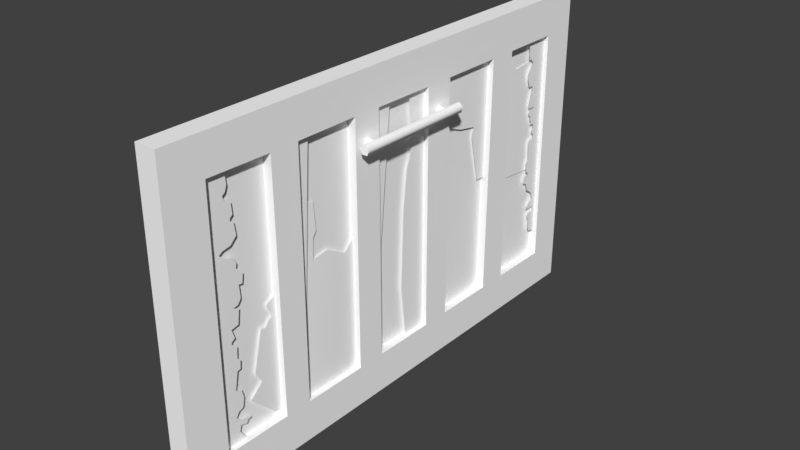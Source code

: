 # Source: rev2.blend  (saved by Blender 2.77.0; exported with 4.5.12 LTS)
import bpy
from mathutils import Matrix  # noqa: F401  (used for matrix-valued properties, if any)

bpy.ops.wm.read_factory_settings(use_empty=True)
scene = bpy.context.scene
scene.name = 'Scene'

# ---- collections
col_collection_2 = bpy.data.collections.new('Collection 2'); scene.collection.children.link(col_collection_2)

# ---- materials (node trees are filled in below, after node groups)
mat_material_000001 = bpy.data.materials.new('Material.000001')
mat_material_000001.alpha_threshold = 0.0
mat_material_000001.use_transparent_shadow = False
mat_material_000001.diffuse_color = (1.0, 1.0, 1.0, 1.0)
mat_material_000001.specular_color = (0.0, 0.0, 0.0)
mat_material_000001.roughness = 0.5
mat_material_000001.specular_intensity = 1.0

# ---- material node trees

# ---- world
world_world = bpy.data.worlds.new('World'); scene.world = world_world
world_world.color = (0.05088, 0.05088, 0.05088)
world_world.use_sun_shadow = False
world_world.sun_shadow_jitter_overblur = 0.0
world_world.cycles.sampling_method = 'MANUAL'

# ---- meshes
me_cube_001 = bpy.data.meshes.new('Cube.001')
me_cube_001.from_pydata([(0.084, 0.4334, 0.8059), (0.084, 0.4334, 1.334), (0.1046, 0.4184, 0.8059), (0.1046, 0.4184, 1.334), (0.09672, 0.3942, 0.8059), (0.09672, 0.3942, 1.334), (0.07129, 0.3942, 0.8059), (0.07129, 0.3942, 1.334), (0.06343, 0.4184, 0.8059), (0.06343, 0.4184, 1.334), (0.07885, 0.4286, 0.8749), (0.07885, 0.4286, 1.27), (0.07885, 0.417, 1.254), (0.07885, 0.3981, 1.261), (0.07885, 0.3981, 1.28), (0.07885, 0.417, 1.287), (0.07885, 0.417, 0.8589), (0.07885, 0.3981, 0.865), (0.07885, 0.3981, 0.8849), (0.07885, 0.417, 0.891), (0.008611, -0.4912, 0.1512), (0.008611, -0.4912, 1.995), (0.008611, 0.5192, 0.1512), (0.008611, 0.5273, 1.995), (0.008611, 0.5205, 1.21), (0.008611, 0.5231, 1.332), (0.008611, 0.5231, 1.605), (0.008611, 0.5231, 1.727), (0.008611, 0.5192, 0.9353), (0.008611, 0.5192, 0.8088), (0.008611, 0.5192, 0.5338), (0.008611, 0.5192, 0.41), (0.008611, -0.4912, 1.719), (0.008611, -0.4912, 1.605), (0.008611, -0.4912, 1.329), (0.008611, -0.4912, 1.207), (0.008611, -0.4912, 0.9353), (0.008611, -0.4912, 0.8115), (0.008611, -0.4912, 0.5473), (0.008611, -0.4912, 0.4181), (0.008611, 0.5192, 0.9353), (0.008611, 0.5192, 0.8088), (0.008611, -0.4912, 0.9353), (0.008611, -0.4912, 0.8115), (0.008611, 0.5205, 1.21), (0.008611, 0.5231, 1.332), (0.008611, 0.5231, 1.605), (0.008611, 0.5231, 1.727), (0.008611, 0.5192, 0.5338), (0.008611, 0.5192, 0.41), (0.008611, -0.4912, 1.719), (0.008611, -0.4912, 1.605), (0.008611, -0.4912, 1.329), (0.008611, -0.4912, 1.207), (0.008611, -0.4912, 0.5473), (0.008611, -0.4912, 0.4181), (0.008611, 0.5192, 0.9353), (0.008611, 0.5192, 0.8088), (0.008611, -0.4912, 0.9353), (0.008611, -0.4912, 0.8115), (0.04396, 0.5192, 0.5338), (0.04396, 0.5192, 0.41), (0.04339, 0.5231, 1.332), (0.04339, 0.5205, 1.21), (0.04396, 0.5231, 1.727), (0.04396, 0.5231, 1.605), (0.04396, -0.4912, 1.719), (0.04396, -0.4912, 1.605), (0.04396, -0.4912, 1.329), (0.04396, -0.4912, 1.207), (0.04396, -0.4912, 0.5473), (0.04396, -0.4912, 0.4181), (0.04396, 0.5192, 0.9353), (0.04396, 0.5192, 0.8088), (0.04396, -0.4912, 0.9353), (0.04396, -0.4912, 0.8115), (0.0234, -0.5226, 1.037), (0.0234, -0.5243, 0.8991), (0.0234, -0.271, 1.065), (0.0234, -0.241, 0.789), (0.0234, 0.05319, 1.053), (0.0234, 0.01995, 0.7785), (0.0234, 0.2218, 1.034), (0.0234, 0.1908, 0.7779), (0.0234, 0.2703, 1.015), (0.0234, 0.2457, 0.7779), (0.0234, 0.385, 1.01), (0.0234, 0.3576, 0.774), (0.0234, 0.3733, 0.7722), (0.0234, 0.4061, 0.7831), (0.0234, 0.5468, 1.028), (0.0234, 0.564, 0.857), (0.04396, -0.4912, 0.1499), (0.04396, -0.6557, 0.00154), (0.04396, 0.5192, 0.1505), (0.04396, 0.6805, -0.001065), (0.04396, -0.4912, 1.994), (0.04396, -0.657, 2.164), (0.04396, 0.5275, 1.994), (0.04396, 0.6787, 2.164), (0.01864, 0.0169, 0.584), (0.01864, 0.01173, 0.4941), (0.01864, 0.2138, 0.6273), (0.01864, 0.2129, 0.4996), (0.01864, 0.2354, 0.6263), (0.01864, 0.2345, 0.4987), (0.01864, 0.2413, 0.6184), (0.01864, 0.2465, 0.5024), (0.01864, 0.257, 0.6178), (0.01864, 0.2714, 0.7002), (0.01864, 0.3082, 0.7991), (0.01864, 0.5412, 0.8274), (0.01864, 0.5412, 0.7031), (0.01864, 0.537, 0.4982), (0.02587, -0.3679, 0.1901), (0.02587, -0.3873, 0.1284), (0.02587, -0.3367, 0.1972), (0.02587, -0.3078, 0.136), (0.02587, -0.3089, 0.1958), (0.02587, -0.2987, 0.204), (0.02587, -0.2791, 0.2067), (0.02587, -0.2764, 0.1728), (0.02587, -0.2533, 0.1681), (0.02587, -0.2316, 0.1328), (0.02587, -0.254, 0.2141), (0.02587, -0.2398, 0.2128), (0.02587, -0.2391, 0.2013), (0.02587, -0.2262, 0.1979), (0.02587, -0.2201, 0.183), (0.02587, -0.212, 0.1769), (0.02587, -0.1803, 0.1866), (0.02587, -0.1591, 0.22), (0.02587, -0.1258, 0.2289), (0.02587, -0.1168, 0.2493), (0.02587, -0.08264, 0.2411), (0.02587, -0.0859, 0.2192), (0.02587, -0.07695, 0.22), (0.02587, -0.068, 0.2338), (0.02587, -0.02245, 0.2362), (0.02587, -0.0135, 0.2232), (0.02587, 0.07109, 0.2289), (0.02587, 0.08085, 0.1964), (0.02587, 0.09549, 0.1964), (0.02587, 0.1036, 0.2078), (0.02587, 0.1191, 0.2094), (0.02587, 0.1272, 0.1988), (0.02587, 0.1419, 0.1996), (0.02587, 0.1451, 0.22), (0.02587, 0.1622, 0.2192), (0.02587, 0.1671, 0.2265), (0.02587, 0.1817, 0.2249), (0.02587, 0.1964, 0.2379), (0.02587, 0.2094, 0.2371), (0.02587, 0.2199, 0.1956), (0.02587, 0.2232, 0.2403), (0.02587, 0.246, 0.2379), (0.02587, 0.2866, 0.2297), (0.02587, 0.2972, 0.2208), (0.02587, 0.3176, 0.2208), (0.02587, 0.3176, 0.2428), (0.02587, 0.3517, 0.255), (0.02587, 0.3802, 0.2566), (0.02587, 0.4217, 0.2257), (0.02587, 0.4363, 0.2395), (0.02587, 0.4371, 0.2533), (0.02587, 0.5339, 0.2566), (0.02587, -0.1601, 0.1352), (0.02587, -0.121, 0.1369), (0.02587, -0.04035, 0.1394), (0.02587, 0.0776, 0.1394), (0.02587, 0.09493, 0.1399), (0.02587, 0.1283, 0.1435), (0.02587, 0.1458, 0.1448), (0.02587, 0.2113, 0.1448), (0.02587, 0.2961, 0.1445), (0.02587, 0.3204, 0.1445), (0.02587, 0.4245, 0.1432), (0.02587, 0.5572, 0.1378), (0.02076, -0.5192, 1.311), (0.02076, -0.5085, 1.379), (0.02076, 0.01274, 1.374), (0.02076, 0.09084, 1.304), (0.02076, 0.06335, 1.464), (0.02076, -0.517, 1.471), (0.01495, 0.04929, 1.529), (0.02076, -0.5296, 1.551), (0.01585, 0.1322, 1.527), (0.01585, 0.1547, 1.511), (0.01585, 0.2686, 1.521), (0.01167, 0.2911, 1.587), (0.01352, -0.4973, 1.647), (0.02076, -0.4551, 1.761), (0.02076, 0.008528, 1.708), (0.02065, -0.0224, 1.766), (0.02076, -0.07511, 1.742), (0.02076, -0.08621, 1.761), (0.02076, -0.1062, 1.772), (0.02076, -0.09872, 1.795), (0.02076, -0.2614, 1.834), (0.02076, -0.3068, 1.805), (0.02076, -0.357, 1.861), (0.02042, -0.357, 1.861), (0.02237, -0.4938, 1.89), (0.02237, -0.45, 1.921), (0.02237, -0.4973, 2.012), (0.02237, -0.4264, 1.914), (0.02237, -0.4345, 1.888), (0.02237, -0.4231, 1.883), (0.02237, -0.4191, 1.868), (0.02237, -0.4142, 1.869), (0.02237, -0.4044, 1.915), (0.02237, -0.387, 1.931), (0.02237, -0.3687, 1.919), (0.02237, -0.3606, 1.899), (0.02237, -0.3239, 1.892), (0.02237, -0.2882, 1.901), (0.02237, -0.2808, 1.925), (0.02237, -0.2084, 1.912), (0.02237, -0.2052, 1.898), (0.02237, -0.1718, 1.895), (0.02237, -0.1596, 1.908), (0.02237, -0.1149, 1.905), (0.02237, -0.097, 1.927), (0.02237, -0.08724, 1.926), (0.02237, -0.07829, 1.911), (0.02237, -0.04169, 1.923), (0.02237, -0.03518, 1.892), (0.02237, 0.02257, 1.885), (0.02237, 0.03315, 1.908), (0.02237, 0.03721, 1.887), (0.02237, 0.05592, 1.874), (0.02237, 0.1088, 1.878), (0.02237, 0.1055, 1.863), (0.02237, 0.1438, 1.857), (0.02237, 0.1714, 1.885), (0.02237, 0.1885, 1.881), (0.02237, 0.217, 1.896), (0.02237, 0.2186, 1.917), (0.02237, 0.2422, 1.95), (0.02237, 0.2528, 1.934), (0.02237, 0.2585, 1.9), (0.02237, 0.2845, 1.873), (0.02237, 0.3366, 1.88), (0.02237, 0.3414, 1.894), (0.02237, 0.3512, 1.894), (0.02237, 0.3618, 1.882), (0.02237, 0.4089, 1.886), (0.02237, 0.4146, 1.908), (0.02237, 0.4358, 1.918), (0.02237, 0.4464, 1.905), (0.02237, 0.4691, 1.897), (0.02237, 0.5406, 1.906), (0.02237, -0.3867, 2.01), (0.02237, -0.2891, 2.007), (0.02237, -0.2151, 2.005), (0.02237, -0.1467, 2.004), (0.02237, -0.08898, 2.001), (0.02237, -0.03249, 2.002), (0.02237, 0.04603, 2.0), (0.02237, 0.1279, 1.999), (0.02237, 0.2477, 2.0), (0.02237, 0.3149, 2.0), (0.02237, 0.4471, 2.0), (0.02237, 0.5488, 2.0), (0.01214, -0.04826, 0.4295), (0.01214, -0.07842, 0.104), (0.01214, 0.1477, 0.4538), (0.01213, 0.1218, 0.1095), (0.01214, 0.4838, 0.4522), (0.01214, 0.4588, 0.3584), (0.01214, 0.4134, 0.3334), (0.01214, 0.4259, 0.2068), (0.02555, -0.3003, 1.3), (0.02555, -0.3173, 1.212), (0.02555, 0.5456, 1.244), (0.02555, 0.5467, 1.129), (0.0234, -0.4942, 1.687), (0.0234, -0.5101, 1.605), (0.0234, 0.5568, 1.645), (0.0234, 0.5578, 1.538), (0.0, 0.4286, 0.8749), (0.0, 0.4286, 1.27), (0.0, 0.417, 1.254), (0.0, 0.3981, 1.261), (0.0, 0.3981, 1.28), (0.0, 0.417, 1.287), (0.0, 0.417, 0.8589), (0.0, 0.3981, 0.865), (0.0, 0.3981, 0.8849), (0.0, 0.417, 0.891), (-0.008611, -0.4912, 0.1512), (-0.008611, -0.4912, 1.995), (-0.008611, 0.5192, 0.1512), (-0.008611, 0.5273, 1.995), (-0.008611, 0.5205, 1.21), (-0.008611, 0.5231, 1.332), (-0.008611, 0.5231, 1.605), (-0.008611, 0.5231, 1.727), (-0.008611, 0.5192, 0.9353), (-0.008611, 0.5192, 0.8088), (-0.008611, 0.5192, 0.5338), (-0.008611, 0.5192, 0.41), (-0.008611, -0.4912, 1.719), (-0.008611, -0.4912, 1.605), (-0.008611, -0.4912, 1.329), (-0.008611, -0.4912, 1.207), (-0.008611, -0.4912, 0.9353), (-0.008611, -0.4912, 0.8115), (-0.008611, -0.4912, 0.5473), (-0.008611, -0.4912, 0.4181), (-0.008611, 0.5192, 0.9353), (-0.008611, 0.5192, 0.8088), (-0.008611, -0.4912, 0.9353), (-0.008611, -0.4912, 0.8115), (-0.008611, 0.5205, 1.21), (-0.008611, 0.5231, 1.332), (-0.008611, 0.5231, 1.605), (-0.008611, 0.5231, 1.727), (-0.008611, 0.5192, 0.5338), (-0.008611, 0.5192, 0.41), (-0.008611, -0.4912, 1.719), (-0.008611, -0.4912, 1.605), (-0.008611, -0.4912, 1.329), (-0.008611, -0.4912, 1.207), (-0.008611, -0.4912, 0.5473), (-0.008611, -0.4912, 0.4181), (-0.008611, 0.5192, 0.9353), (-0.008611, 0.5192, 0.8088), (-0.008611, -0.4912, 0.9353), (-0.008611, -0.4912, 0.8115), (-0.04396, 0.5192, 0.5338), (-0.04396, 0.5192, 0.41), (-0.04339, 0.5231, 1.332), (-0.04339, 0.5205, 1.21), (-0.04396, 0.5231, 1.727), (-0.04396, 0.5231, 1.605), (-0.04396, -0.4912, 1.719), (-0.04396, -0.4912, 1.605), (-0.04396, -0.4912, 1.329), (-0.04396, -0.4912, 1.207), (-0.04396, -0.4912, 0.5473), (-0.04396, -0.4912, 0.4181), (-0.04396, 0.5192, 0.9353), (-0.04396, 0.5192, 0.8088), (-0.04396, -0.4912, 0.9353), (-0.04396, -0.4912, 0.8115), (-0.0234, -0.5226, 1.037), (-0.0234, -0.5243, 0.8991), (-0.0234, -0.271, 1.065), (-0.0234, -0.241, 0.789), (-0.0234, 0.05319, 1.053), (-0.0234, 0.01995, 0.7785), (-0.0234, 0.2218, 1.034), (-0.0234, 0.1908, 0.7779), (-0.0234, 0.2703, 1.015), (-0.0234, 0.2457, 0.7779), (-0.0234, 0.385, 1.01), (-0.0234, 0.3576, 0.774), (-0.0234, 0.3733, 0.7722), (-0.0234, 0.4061, 0.7831), (-0.0234, 0.5468, 1.028), (-0.0234, 0.564, 0.857), (-0.04396, -0.4912, 0.1499), (-0.04396, -0.6557, 0.00154), (-0.04396, 0.5192, 0.1505), (-0.04396, 0.6805, -0.001065), (-0.04396, -0.4912, 1.994), (-0.04396, -0.657, 2.164), (-0.04396, 0.5275, 1.994), (-0.04396, 0.6787, 2.164), (-0.01864, 0.0169, 0.584), (-0.01864, 0.01173, 0.4941), (-0.01864, 0.2138, 0.6273), (-0.01864, 0.2129, 0.4996), (-0.01864, 0.2354, 0.6263), (-0.01864, 0.2345, 0.4987), (-0.01864, 0.2413, 0.6184), (-0.01864, 0.2465, 0.5024), (-0.01864, 0.257, 0.6178), (-0.01864, 0.2714, 0.7002), (-0.01864, 0.3082, 0.7991), (-0.01864, 0.5412, 0.8274), (-0.01864, 0.5412, 0.7031), (-0.01864, 0.537, 0.4982), (-0.02587, -0.3679, 0.1901), (-0.02587, -0.3873, 0.1284), (-0.02587, -0.3367, 0.1972), (-0.02587, -0.3078, 0.136), (-0.02587, -0.3089, 0.1958), (-0.02587, -0.2987, 0.204), (-0.02587, -0.2791, 0.2067), (-0.02587, -0.2764, 0.1728), (-0.02587, -0.2533, 0.1681), (-0.02587, -0.2316, 0.1328), (-0.02587, -0.254, 0.2141), (-0.02587, -0.2398, 0.2128), (-0.02587, -0.2391, 0.2013), (-0.02587, -0.2262, 0.1979), (-0.02587, -0.2201, 0.183), (-0.02587, -0.212, 0.1769), (-0.02587, -0.1803, 0.1866), (-0.02587, -0.1591, 0.22), (-0.02587, -0.1258, 0.2289), (-0.02587, -0.1168, 0.2493), (-0.02587, -0.08264, 0.2411), (-0.02587, -0.0859, 0.2192), (-0.02587, -0.07695, 0.22), (-0.02587, -0.068, 0.2338), (-0.02587, -0.02245, 0.2362), (-0.02587, -0.0135, 0.2232), (-0.02587, 0.07109, 0.2289), (-0.02587, 0.08085, 0.1964), (-0.02587, 0.09549, 0.1964), (-0.02587, 0.1036, 0.2078), (-0.02587, 0.1191, 0.2094), (-0.02587, 0.1272, 0.1988), (-0.02587, 0.1419, 0.1996), (-0.02587, 0.1451, 0.22), (-0.02587, 0.1622, 0.2192), (-0.02587, 0.1671, 0.2265), (-0.02587, 0.1817, 0.2249), (-0.02587, 0.1964, 0.2379), (-0.02587, 0.2094, 0.2371), (-0.02587, 0.2199, 0.1956), (-0.02587, 0.2232, 0.2403), (-0.02587, 0.246, 0.2379), (-0.02587, 0.2866, 0.2297), (-0.02587, 0.2972, 0.2208), (-0.02587, 0.3176, 0.2208), (-0.02587, 0.3176, 0.2428), (-0.02587, 0.3517, 0.255), (-0.02587, 0.3802, 0.2566), (-0.02587, 0.4217, 0.2257), (-0.02587, 0.4363, 0.2395), (-0.02587, 0.4371, 0.2533), (-0.02587, 0.5339, 0.2566), (-0.02587, -0.1601, 0.1352), (-0.02587, -0.121, 0.1369), (-0.02587, -0.04035, 0.1394), (-0.02587, 0.0776, 0.1394), (-0.02587, 0.09493, 0.1399), (-0.02587, 0.1283, 0.1435), (-0.02587, 0.1458, 0.1448), (-0.02587, 0.2113, 0.1448), (-0.02587, 0.2961, 0.1445), (-0.02587, 0.3204, 0.1445), (-0.02587, 0.4245, 0.1432), (-0.02587, 0.5572, 0.1378), (-0.02076, -0.5192, 1.311), (-0.02076, -0.5085, 1.379), (-0.02076, 0.01274, 1.374), (-0.02076, 0.09084, 1.304), (-0.02076, 0.06335, 1.464), (-0.02076, -0.517, 1.471), (-0.01653, 0.04929, 1.529), (-0.02076, -0.5296, 1.551), (-0.01653, 0.1322, 1.527), (-0.01653, 0.1547, 1.511), (-0.01653, 0.2686, 1.521), (-0.01739, 0.2911, 1.587), (-0.02076, -0.4973, 1.647), (-0.02076, -0.4551, 1.761), (-0.02076, 0.008528, 1.708), (-0.02065, -0.0224, 1.766), (-0.02076, -0.07511, 1.742), (-0.02076, -0.08621, 1.761), (-0.02076, -0.1062, 1.772), (-0.02076, -0.09872, 1.795), (-0.02076, -0.2614, 1.834), (-0.02076, -0.3068, 1.805), (-0.02076, -0.357, 1.861), (-0.02042, -0.357, 1.861), (-0.02237, -0.4938, 1.89), (-0.02237, -0.45, 1.921), (-0.02237, -0.4973, 2.012), (-0.02237, -0.4264, 1.914), (-0.02237, -0.4345, 1.888), (-0.02237, -0.4231, 1.883), (-0.02237, -0.4191, 1.868), (-0.02237, -0.4142, 1.869), (-0.02237, -0.4044, 1.915), (-0.02237, -0.387, 1.931), (-0.02237, -0.3687, 1.919), (-0.02237, -0.3606, 1.899), (-0.02237, -0.3239, 1.892), (-0.02237, -0.2882, 1.901), (-0.02237, -0.2808, 1.925), (-0.02237, -0.2084, 1.912), (-0.02237, -0.2052, 1.898), (-0.02237, -0.1718, 1.895), (-0.02237, -0.1596, 1.908), (-0.02237, -0.1149, 1.905), (-0.02237, -0.097, 1.927), (-0.02237, -0.08724, 1.926), (-0.02237, -0.07829, 1.911), (-0.02237, -0.04169, 1.923), (-0.02237, -0.03518, 1.892), (-0.02237, 0.02257, 1.885), (-0.02237, 0.03315, 1.908), (-0.02237, 0.03721, 1.887), (-0.02237, 0.05592, 1.874), (-0.02237, 0.1088, 1.878), (-0.02237, 0.1055, 1.863), (-0.02237, 0.1438, 1.857), (-0.02237, 0.1714, 1.885), (-0.02237, 0.1885, 1.881), (-0.02237, 0.217, 1.896), (-0.02237, 0.2186, 1.917), (-0.02237, 0.2422, 1.95), (-0.02237, 0.2528, 1.934), (-0.02237, 0.2585, 1.9), (-0.02237, 0.2845, 1.873), (-0.02237, 0.3366, 1.88), (-0.02237, 0.3414, 1.894), (-0.02237, 0.3512, 1.894), (-0.02237, 0.3618, 1.882), (-0.02237, 0.4089, 1.886), (-0.02237, 0.4146, 1.908), (-0.02237, 0.4358, 1.918), (-0.02237, 0.4464, 1.905), (-0.02237, 0.4691, 1.897), (-0.02237, 0.5406, 1.906), (-0.02237, -0.3867, 2.01), (-0.02237, -0.2891, 2.007), (-0.02237, -0.2151, 2.005), (-0.02237, -0.1467, 2.004), (-0.02237, -0.08898, 2.001), (-0.02237, -0.03249, 2.002), (-0.02237, 0.04603, 2.0), (-0.02237, 0.1279, 1.999), (-0.02237, 0.2477, 2.0), (-0.02237, 0.3149, 2.0), (-0.02237, 0.4471, 2.0), (-0.02237, 0.5488, 2.0), (-0.01214, -0.04826, 0.4295), (-0.01214, -0.07842, 0.104), (-0.01214, 0.1477, 0.4538), (-0.01213, 0.1218, 0.1095), (-0.01214, 0.4838, 0.4522), (-0.01214, 0.4588, 0.3584), (-0.01214, 0.4134, 0.3334), (-0.01214, 0.4259, 0.2068), (-0.02555, -0.3003, 1.3), (-0.02555, -0.3173, 1.212), (-0.02555, 0.5456, 1.244), (-0.02555, 0.5467, 1.129), (0.0, -0.6557, 0.00154), (0.0, 0.6805, -0.001065), (0.0, -0.657, 2.164), (0.0, 0.6787, 2.164), (-0.0234, -0.4942, 1.687), (-0.0234, -0.5101, 1.605), (-0.0234, 0.5568, 1.645), (-0.0234, 0.5578, 1.538), (0.084, 0.4334, 0.8059), (0.1046, 0.4184, 0.8059), (0.1046, 0.4184, 1.334), (0.084, 0.4334, 1.334), (0.09672, 0.3942, 0.8059), (0.09672, 0.3942, 1.334), (0.07129, 0.3942, 0.8059), (0.07129, 0.3942, 1.334), (0.06343, 0.4184, 0.8059), (0.06343, 0.4184, 1.334), (0.008611, 0.5192, 0.41), (0.008611, 0.5192, 0.41), (0.008611, 0.5192, 0.41), (0.008611, 0.5192, 0.1512), (0.008611, 0.5192, 0.1512), (0.008611, 0.5192, 0.1512), (0.008611, 0.5273, 1.995), (0.008611, 0.5273, 1.995), (0.008611, -0.4912, 1.995), (0.008611, -0.4912, 1.995), (0.008611, -0.4912, 0.4181), (0.008611, -0.4912, 0.4181), (0.008611, -0.4912, 0.1512), (0.008611, -0.4912, 0.1512), (0.008611, 0.5231, 1.727), (0.008611, 0.5231, 1.727), (0.008611, 0.5205, 1.21), (0.008611, 0.5205, 1.21), (0.008611, 0.5205, 1.21), (0.008611, 0.5192, 0.9353), (0.008611, 0.5192, 0.9353), (0.008611, 0.5231, 1.605), (0.008611, 0.5231, 1.605), (0.008611, 0.5231, 1.332), (0.008611, 0.5192, 0.8088), (0.008611, 0.5192, 0.8088), (0.008611, 0.5192, 0.8088), (0.008611, 0.5192, 0.5338), (0.008611, 0.5192, 0.5338), (0.008611, -0.4912, 1.719), (0.008611, -0.4912, 1.719), (0.008611, -0.4912, 1.719), (0.008611, -0.4912, 1.605), (0.008611, -0.4912, 1.329), (0.008611, -0.4912, 1.329), (0.008611, -0.4912, 1.207), (0.008611, -0.4912, 1.207), (0.008611, -0.4912, 1.207), (0.008611, -0.4912, 1.207), (0.008611, -0.4912, 0.9353), (0.008611, -0.4912, 0.9353), (0.008611, -0.4912, 0.9353), (0.008611, -0.4912, 0.8115), (0.008611, -0.4912, 0.8115), (0.008611, -0.4912, 0.8115), (0.008611, -0.4912, 0.8115), (0.008611, -0.4912, 0.5473), (0.008611, -0.4912, 0.5473), (0.008611, -0.4912, 0.5473), (0.008611, -0.4912, 0.9353), (0.008611, -0.4912, 0.9353), (0.008611, -0.4912, 0.9353), (0.008611, -0.4912, 0.9353), (0.008611, 0.5192, 0.9353), (0.008611, 0.5192, 0.9353), (0.008611, -0.4912, 0.8115), (0.008611, -0.4912, 0.8115), (0.008611, -0.4912, 0.8115), (0.008611, -0.4912, 0.8115), (0.008611, -0.4912, 0.8115), (0.008611, 0.5192, 0.8088), (0.008611, 0.5192, 0.8088), (0.008611, 0.5231, 1.605), (0.008611, 0.5231, 1.605), (0.008611, 0.5231, 1.332), (0.008611, 0.5231, 1.332), (0.008611, 0.5231, 1.332), (0.008611, -0.4912, 1.605), (0.008611, -0.4912, 1.605), (0.008611, -0.4912, 1.605), (0.008611, -0.4912, 1.329), (0.008611, -0.4912, 1.329), (0.008611, -0.4912, 1.719), (0.008611, 0.5231, 1.727), (0.008611, 0.5231, 1.727), (0.008611, -0.4912, 1.207), (0.008611, -0.4912, 1.207), (0.008611, -0.4912, 1.207), (0.008611, -0.4912, 1.207), (0.008611, 0.5205, 1.21), (0.008611, -0.4912, 0.5473), (0.008611, -0.4912, 0.5473), (0.008611, -0.4912, 0.5473), (0.008611, 0.5192, 0.5338), (0.008611, 0.5192, 0.5338), (0.008611, -0.4912, 0.4181), (0.008611, -0.4912, 0.4181), (0.008611, 0.5192, 0.41), (0.008611, 0.5192, 0.41), (0.008611, 0.5192, 0.41), (0.008611, -0.4912, 0.9353), (0.008611, -0.4912, 0.9353), (0.008611, -0.4912, 0.9353), (0.008611, -0.4912, 0.9353), (0.008611, 0.5192, 0.9353), (0.008611, 0.5192, 0.9353), (0.008611, -0.4912, 0.8115), (0.008611, -0.4912, 0.8115), (0.008611, -0.4912, 0.8115), (0.008611, 0.5192, 0.8088), (0.04396, -0.4912, 1.719), (0.04396, -0.4912, 1.719), (0.04396, 0.5231, 1.727), (0.04396, 0.5231, 1.727), (0.04396, -0.4912, 1.605), (0.04396, -0.4912, 1.605), (0.04396, 0.5231, 1.605), (0.04396, 0.5231, 1.605), (0.04396, -0.4912, 1.329), (0.04396, -0.4912, 1.329), (0.04339, 0.5231, 1.332), (0.04339, 0.5231, 1.332), (0.04396, -0.4912, 1.207), (0.04396, -0.4912, 1.207), (0.04339, 0.5205, 1.21), (0.04339, 0.5205, 1.21), (0.04396, -0.4912, 0.5473), (0.04396, -0.4912, 0.5473), (0.04396, -0.4912, 0.5473), (0.04396, -0.4912, 0.5473), (0.04396, 0.5192, 0.5338), (0.04396, 0.5192, 0.5338), (0.04396, -0.4912, 0.4181), (0.04396, -0.4912, 0.4181), (0.04396, 0.5192, 0.41), (0.04396, 0.5192, 0.41), (0.04396, -0.4912, 0.9353), (0.04396, -0.4912, 0.9353), (0.04396, 0.5192, 0.9353), (0.04396, 0.5192, 0.9353), (0.04396, -0.4912, 0.8115), (0.04396, -0.4912, 0.8115), (0.04396, -0.4912, 0.8115), (0.04396, 0.5192, 0.8088), (0.04396, 0.5192, 0.8088), (0.04396, -0.4912, 0.1499), (0.04396, -0.4912, 0.1499), (0.04396, 0.5192, 0.1505), (0.04396, 0.5192, 0.1505), (0.04396, -0.657, 2.164), (0.04396, -0.657, 2.164), (0.04396, -0.6557, 0.00154), (0.04396, -0.6557, 0.00154), (0.04396, -0.4912, 1.994), (0.04396, -0.4912, 1.994), (0.04396, 0.5275, 1.994), (0.04396, 0.5275, 1.994), (0.04396, 0.6805, -0.001065), (0.04396, 0.6805, -0.001065), (0.04396, 0.6787, 2.164), (0.04396, 0.6787, 2.164), (0.0, 0.6805, -0.001065), (0.0, 0.6787, 2.164), (0.0, -0.6557, 0.00154), (0.0, -0.657, 2.164), (-0.008611, 0.5192, 0.41), (-0.008611, 0.5192, 0.41), (-0.008611, 0.5192, 0.41), (-0.008611, 0.5192, 0.1512), (-0.008611, 0.5192, 0.1512), (-0.008611, 0.5192, 0.1512), (-0.008611, 0.5273, 1.995), (-0.008611, 0.5273, 1.995), (-0.008611, -0.4912, 1.995), (-0.008611, -0.4912, 1.995), (-0.008611, -0.4912, 0.4181), (-0.008611, -0.4912, 0.4181), (-0.008611, -0.4912, 0.1512), (-0.008611, -0.4912, 0.1512), (-0.008611, 0.5231, 1.727), (-0.008611, 0.5231, 1.727), (-0.008611, 0.5205, 1.21), (-0.008611, 0.5205, 1.21), (-0.008611, 0.5205, 1.21), (-0.008611, 0.5192, 0.9353), (-0.008611, 0.5192, 0.9353), (-0.008611, 0.5231, 1.605), (-0.008611, 0.5231, 1.605), (-0.008611, 0.5231, 1.332), (-0.008611, 0.5192, 0.8088), (-0.008611, 0.5192, 0.8088), (-0.008611, 0.5192, 0.8088), (-0.008611, 0.5192, 0.5338), (-0.008611, 0.5192, 0.5338), (-0.008611, -0.4912, 1.719), (-0.008611, -0.4912, 1.719), (-0.008611, -0.4912, 1.719), (-0.008611, -0.4912, 1.605), (-0.008611, -0.4912, 1.329), (-0.008611, -0.4912, 1.329), (-0.008611, -0.4912, 1.207), (-0.008611, -0.4912, 1.207), (-0.008611, -0.4912, 1.207), (-0.008611, -0.4912, 1.207), (-0.008611, -0.4912, 0.9353), (-0.008611, -0.4912, 0.9353), (-0.008611, -0.4912, 0.9353), (-0.008611, -0.4912, 0.8115), (-0.008611, -0.4912, 0.8115), (-0.008611, -0.4912, 0.8115), (-0.008611, -0.4912, 0.8115), (-0.008611, -0.4912, 0.8115), (-0.008611, -0.4912, 0.5473), (-0.008611, -0.4912, 0.5473), (-0.008611, -0.4912, 0.5473), (-0.008611, -0.4912, 0.9353), (-0.008611, -0.4912, 0.9353), (-0.008611, -0.4912, 0.9353), (-0.008611, -0.4912, 0.9353), (-0.008611, -0.4912, 0.9353), (-0.008611, 0.5192, 0.9353), (-0.008611, 0.5192, 0.9353), (-0.008611, -0.4912, 0.8115), (-0.008611, -0.4912, 0.8115), (-0.008611, -0.4912, 0.8115), (-0.008611, 0.5192, 0.8088), (-0.008611, 0.5192, 0.8088), (-0.008611, 0.5231, 1.605), (-0.008611, 0.5231, 1.605), (-0.008611, 0.5231, 1.332), (-0.008611, 0.5231, 1.332), (-0.008611, 0.5231, 1.332), (-0.008611, -0.4912, 1.605), (-0.008611, -0.4912, 1.605), (-0.008611, -0.4912, 1.605), (-0.008611, -0.4912, 1.329), (-0.008611, -0.4912, 1.329), (-0.008611, -0.4912, 1.719), (-0.008611, 0.5231, 1.727), (-0.008611, 0.5231, 1.727), (-0.008611, -0.4912, 1.207), (-0.008611, -0.4912, 1.207), (-0.008611, -0.4912, 1.207), (-0.008611, 0.5205, 1.21), (-0.008611, -0.4912, 0.5473), (-0.008611, -0.4912, 0.5473), (-0.008611, -0.4912, 0.5473), (-0.008611, 0.5192, 0.5338), (-0.008611, 0.5192, 0.5338), (-0.008611, -0.4912, 0.4181), (-0.008611, -0.4912, 0.4181), (-0.008611, 0.5192, 0.41), (-0.008611, 0.5192, 0.41), (-0.008611, 0.5192, 0.41), (-0.008611, -0.4912, 0.9353), (-0.008611, -0.4912, 0.9353), (-0.008611, 0.5192, 0.9353), (-0.008611, 0.5192, 0.9353), (-0.008611, -0.4912, 0.8115), (-0.008611, -0.4912, 0.8115), (-0.008611, -0.4912, 0.8115), (-0.008611, -0.4912, 0.8115), (-0.008611, 0.5192, 0.8088), (-0.04396, -0.4912, 1.719), (-0.04396, -0.4912, 1.719), (-0.04396, 0.5231, 1.727), (-0.04396, 0.5231, 1.727), (-0.04396, -0.4912, 1.605), (-0.04396, -0.4912, 1.605), (-0.04396, 0.5231, 1.605), (-0.04396, 0.5231, 1.605), (-0.04396, -0.4912, 1.329), (-0.04396, -0.4912, 1.329), (-0.04339, 0.5231, 1.332), (-0.04339, 0.5231, 1.332), (-0.04396, -0.4912, 1.207), (-0.04396, -0.4912, 1.207), (-0.04396, -0.4912, 1.207), (-0.04339, 0.5205, 1.21), (-0.04339, 0.5205, 1.21), (-0.04396, -0.4912, 0.5473), (-0.04396, -0.4912, 0.5473), (-0.04396, 0.5192, 0.5338), (-0.04396, 0.5192, 0.5338), (-0.04396, -0.4912, 0.4181), (-0.04396, -0.4912, 0.4181), (-0.04396, 0.5192, 0.41), (-0.04396, 0.5192, 0.41), (-0.04396, -0.4912, 0.9353), (-0.04396, -0.4912, 0.9353), (-0.04396, -0.4912, 0.9353), (-0.04396, 0.5192, 0.9353), (-0.04396, 0.5192, 0.9353), (-0.04396, -0.4912, 0.8115), (-0.04396, -0.4912, 0.8115), (-0.04396, -0.4912, 0.8115), (-0.04396, 0.5192, 0.8088), (-0.04396, 0.5192, 0.8088), (-0.04396, -0.4912, 0.1499), (-0.04396, -0.4912, 0.1499), (-0.04396, 0.5192, 0.1505), (-0.04396, 0.5192, 0.1505), (-0.04396, -0.657, 2.164), (-0.04396, -0.657, 2.164), (-0.04396, -0.6557, 0.00154), (-0.04396, -0.6557, 0.00154), (-0.04396, -0.4912, 1.994), (-0.04396, -0.4912, 1.994), (-0.04396, 0.5275, 1.994), (-0.04396, 0.5275, 1.994), (-0.04396, 0.6805, -0.001065), (-0.04396, 0.6805, -0.001065), (-0.04396, 0.6787, 2.164), (-0.04396, 0.6787, 2.164)], [(200, 201), (470, 471)], [(1, 555, 554), (3, 558, 555), (559, 560, 558), (557, 7, 556), (561, 562, 560), (9, 554, 562), (2, 6, 0), (11, 282, 281), (17, 288, 287), (12, 283, 282), (19, 280, 289), (16, 287, 286), (13, 284, 283), (10, 286, 280), (14, 285, 284), (18, 289, 288), (15, 281, 285), (564, 577, 567), (585, 630, 587), (572, 578, 570), (599, 583, 580), (588, 610, 591), (597, 631, 596), (604, 618, 584), (589, 620, 607), (633, 628, 626), (46, 669, 51), (654, 693, 658), (636, 667, 637), (613, 659, 617), (24, 640, 600), (624, 661, 619), (612, 648, 592), (565, 650, 575), (594, 638, 579), (664, 670, 666), (672, 678, 674), (684, 686, 688), (692, 694, 697), (86, 91, 90), (663, 695, 660), (635, 675, 629), (89, 87, 88), (641, 679, 677), (87, 84, 85), (644, 685, 647), (651, 687, 649), (83, 84, 82), (80, 83, 82), (79, 80, 78), (77, 78, 76), (71, 576, 574), (20, 701, 568), (60, 29, 30), (569, 689, 653), (602, 53, 656), (609, 622, 683), (705, 708, 703), (27, 710, 571), (23, 96, 21), (707, 593, 573), (67, 34, 33), (100, 103, 102), (103, 104, 102), (105, 106, 104), (106, 107, 108), (110, 112, 111), (107, 113, 108), (108, 112, 109), (114, 117, 116), (116, 117, 118), (118, 117, 121), (118, 120, 119), (123, 121, 117), (127, 122, 128), (124, 126, 125), (126, 122, 127), (129, 122, 123), (129, 166, 130), (131, 130, 132), (167, 130, 166), (135, 132, 167), (133, 135, 134), (135, 168, 136), (137, 139, 138), (168, 139, 136), (169, 139, 168), (139, 141, 140), (141, 170, 142), (143, 145, 144), (171, 142, 170), (145, 172, 146), (147, 146, 148), (149, 148, 150), (150, 152, 151), (146, 150, 148), (173, 146, 172), (154, 153, 155), (155, 153, 156), (157, 156, 153), (174, 153, 173), (158, 174, 175), (159, 158, 160), (158, 161, 160), (175, 162, 158), (163, 176, 177), (163, 165, 164), (178, 180, 179), (183, 180, 182), (183, 184, 185), (188, 186, 187), (185, 184, 190), (184, 189, 190), (192, 190, 189), (199, 200, 191), (198, 196, 197), (194, 195, 191), (199, 195, 196), (193, 194, 192), (192, 194, 191), (203, 204, 202), (209, 207, 208), (207, 205, 206), (205, 211, 203), (252, 203, 211), (253, 211, 216), (211, 212, 216), (212, 215, 216), (214, 215, 213), (254, 216, 217), (217, 255, 254), (217, 219, 220), (255, 222, 256), (222, 220, 221), (224, 225, 223), (222, 223, 256), (256, 225, 257), (226, 228, 225), (228, 257, 225), (233, 231, 232), (230, 228, 229), (259, 228, 231), (234, 259, 231), (235, 237, 234), (238, 234, 237), (259, 238, 260), (241, 243, 240), (246, 244, 245), (240, 243, 239), (244, 247, 261), (244, 239, 243), (239, 260, 238), (262, 247, 248), (250, 248, 249), (262, 251, 263), (28, 63, 582), (62, 26, 25), (264, 267, 266), (270, 267, 271), (268, 270, 269), (711, 92, 705), (711, 678, 692), (713, 708, 709), (273, 274, 272), (712, 716, 714), (93, 715, 95), (99, 548, 704), (97, 717, 706), (276, 279, 278), (719, 731, 729), (785, 740, 742), (733, 727, 725), (738, 754, 735), (744, 766, 761), (786, 752, 751), (775, 759, 739), (777, 299, 762), (783, 788, 781), (822, 316, 321), (846, 808, 810), (820, 791, 792), (811, 769, 774), (795, 294, 755), (813, 779, 776), (802, 767, 747), (804, 721, 730), (793, 749, 734), (823, 817, 819), (832, 825, 827), (836, 838, 834), (845, 847, 842), (356, 361, 359), (848, 816, 812), (828, 790, 784), (357, 359, 358), (794, 833, 797), (357, 354, 356), (837, 798, 801), (839, 805, 803), (354, 353, 352), (350, 353, 351), (350, 349, 348), (348, 347, 346), (290, 341, 309), (732, 854, 853), (743, 330, 746), (723, 331, 855), (844, 831, 757), (345, 814, 764), (859, 861, 362), (863, 297, 726), (293, 366, 862), (748, 860, 728), (304, 337, 303), (370, 373, 371), (373, 374, 375), (375, 376, 377), (376, 378, 377), (380, 382, 379), (377, 378, 383), (378, 382, 383), (384, 387, 385), (386, 388, 387), (388, 391, 387), (390, 388, 389), (391, 393, 387), (397, 398, 392), (394, 396, 392), (396, 397, 392), (392, 399, 393), (436, 399, 400), (401, 402, 400), (437, 400, 402), (405, 437, 402), (403, 405, 402), (438, 405, 406), (407, 409, 406), (438, 406, 409), (439, 409, 411), (409, 410, 411), (440, 411, 412), (413, 415, 412), (412, 441, 440), (442, 415, 416), (417, 418, 416), (419, 420, 418), (422, 420, 421), (416, 420, 423), (416, 443, 442), (424, 425, 423), (425, 426, 423), (427, 423, 426), (423, 444, 443), (428, 444, 427), (429, 430, 428), (431, 428, 430), (445, 432, 446), (433, 446, 432), (435, 433, 434), (450, 448, 449), (453, 450, 449), (453, 454, 452), (456, 458, 457), (455, 460, 454), (454, 459, 456), (462, 460, 461), (469, 461, 470), (466, 468, 467), (464, 461, 465), (465, 469, 466), (463, 462, 464), (462, 461, 464), (473, 472, 474), (477, 479, 478), (475, 477, 476), (481, 475, 473), (522, 473, 474), (523, 481, 522), (481, 486, 482), (482, 485, 483), (484, 483, 485), (486, 524, 487), (525, 487, 524), (487, 489, 488), (525, 526, 492), (490, 492, 491), (494, 493, 495), (492, 526, 493), (526, 495, 493), (496, 498, 497), (498, 527, 528), (501, 503, 502), (498, 500, 499), (529, 498, 528), (504, 501, 529), (505, 507, 506), (508, 504, 529), (529, 530, 508), (511, 513, 512), (514, 516, 515), (510, 509, 513), (514, 531, 517), (514, 509, 531), (509, 530, 531), (517, 532, 518), (518, 520, 519), (521, 532, 533), (333, 298, 737), (296, 332, 295), (534, 537, 535), (537, 540, 541), (538, 540, 536), (362, 864, 859), (827, 866, 832), (861, 866, 368), (544, 543, 542), (716, 865, 867), (715, 363, 365), (548, 369, 367), (717, 856, 858), (550, 553, 551), (1, 3, 555), (3, 559, 558), (559, 561, 560), (5, 556, 7), (557, 563, 7), (561, 9, 562), (9, 1, 554), (8, 0, 6), (2, 4, 6), (11, 12, 282), (17, 18, 288), (12, 13, 283), (19, 10, 280), (16, 17, 287), (13, 14, 284), (10, 16, 286), (14, 15, 285), (18, 19, 289), (15, 11, 281), (564, 39, 577), (586, 627, 45), (572, 32, 578), (599, 603, 583), (588, 606, 610), (598, 634, 632), (605, 614, 40), (590, 625, 623), (633, 52, 628), (46, 671, 669), (654, 691, 693), (636, 665, 667), (615, 655, 56), (581, 643, 639), (41, 57, 59), (611, 645, 48), (566, 652, 55), (595, 50, 47), (664, 668, 670), (672, 676, 678), (684, 680, 686), (692, 690, 694), (86, 89, 91), (663, 698, 695), (635, 673, 675), (89, 86, 87), (641, 44, 679), (87, 86, 84), (644, 681, 685), (651, 61, 687), (83, 85, 84), (80, 81, 83), (79, 81, 80), (77, 79, 78), (71, 699, 576), (20, 700, 701), (60, 73, 29), (569, 702, 689), (49, 31, 22), (616, 36, 601), (642, 69, 74), (657, 42, 35), (642, 74, 58), (646, 38, 608), (621, 662, 75), (70, 54, 37), (43, 696, 682), (705, 92, 708), (27, 64, 710), (23, 98, 96), (707, 66, 593), (67, 68, 34), (100, 101, 103), (103, 105, 104), (105, 107, 106), (110, 109, 112), (108, 113, 112), (114, 115, 117), (118, 121, 120), (123, 122, 121), (124, 122, 126), (129, 128, 122), (129, 123, 166), (167, 132, 130), (133, 132, 135), (135, 167, 168), (137, 136, 139), (169, 141, 139), (141, 169, 170), (143, 142, 145), (171, 145, 142), (145, 171, 172), (150, 153, 152), (146, 153, 150), (173, 153, 146), (174, 157, 153), (158, 157, 174), (158, 162, 161), (175, 176, 162), (163, 162, 176), (163, 177, 165), (178, 181, 180), (183, 179, 180), (183, 182, 184), (188, 189, 186), (184, 186, 189), (192, 191, 190), (198, 199, 196), (199, 191, 195), (209, 210, 207), (207, 210, 205), (205, 210, 211), (252, 204, 203), (253, 252, 211), (212, 213, 215), (254, 253, 216), (217, 220, 255), (217, 218, 219), (222, 255, 220), (256, 223, 225), (226, 227, 228), (228, 258, 257), (233, 234, 231), (230, 231, 228), (259, 258, 228), (235, 236, 237), (238, 259, 234), (241, 242, 243), (246, 247, 244), (244, 261, 239), (239, 261, 260), (262, 261, 247), (250, 251, 248), (262, 248, 251), (28, 72, 63), (62, 65, 26), (264, 265, 267), (270, 266, 267), (268, 266, 270), (711, 94, 92), (697, 684, 711), (688, 94, 711), (711, 713, 678), (709, 666, 713), (674, 678, 713), (666, 670, 713), (688, 711, 684), (692, 697, 711), (713, 670, 674), (713, 703, 708), (273, 275, 274), (712, 547, 716), (93, 546, 715), (99, 549, 548), (97, 718, 717), (276, 277, 279), (719, 722, 731), (315, 782, 741), (733, 302, 727), (738, 758, 754), (744, 300, 766), (787, 789, 753), (310, 770, 760), (778, 780, 745), (783, 322, 788), (822, 824, 316), (846, 843, 808), (820, 818, 791), (326, 809, 771), (796, 314, 736), (329, 327, 311), (318, 799, 768), (325, 806, 720), (317, 320, 750), (823, 821, 817), (832, 829, 825), (836, 840, 838), (845, 850, 847), (356, 360, 361), (848, 851, 816), (828, 826, 790), (357, 356, 359), (794, 830, 833), (357, 355, 354), (837, 835, 798), (839, 841, 805), (354, 355, 353), (350, 352, 353), (350, 351, 349), (348, 349, 347), (290, 852, 341), (732, 292, 854), (743, 343, 330), (724, 301, 807), (319, 331, 723), (756, 306, 772), (773, 328, 344), (339, 323, 305), (757, 312, 844), (763, 308, 800), (324, 340, 849), (815, 313, 765), (307, 324, 849), (859, 857, 861), (863, 334, 297), (293, 291, 366), (748, 336, 860), (304, 338, 337), (370, 372, 373), (373, 372, 374), (375, 374, 376), (380, 381, 382), (378, 379, 382), (384, 386, 387), (390, 391, 388), (391, 392, 393), (394, 395, 396), (392, 398, 399), (436, 393, 399), (437, 436, 400), (403, 404, 405), (438, 437, 405), (407, 408, 409), (439, 438, 409), (440, 439, 411), (413, 414, 415), (412, 415, 441), (442, 441, 415), (422, 423, 420), (416, 418, 420), (416, 423, 443), (423, 427, 444), (428, 445, 444), (431, 432, 428), (445, 428, 432), (433, 447, 446), (435, 447, 433), (450, 451, 448), (453, 452, 450), (453, 455, 454), (456, 459, 458), (454, 460, 459), (462, 459, 460), (466, 469, 468), (465, 461, 469), (477, 480, 479), (475, 480, 477), (481, 480, 475), (522, 481, 473), (523, 486, 481), (482, 486, 485), (486, 523, 524), (525, 490, 487), (487, 490, 489), (490, 525, 492), (526, 527, 495), (496, 495, 498), (498, 495, 527), (501, 504, 503), (498, 501, 500), (529, 501, 498), (505, 504, 507), (508, 507, 504), (511, 510, 513), (514, 517, 516), (514, 513, 509), (509, 508, 530), (517, 531, 532), (518, 521, 520), (521, 518, 532), (333, 342, 298), (296, 335, 332), (534, 536, 537), (537, 536, 540), (538, 539, 540), (362, 364, 864), (840, 836, 864), (850, 845, 864), (845, 832, 864), (864, 364, 840), (836, 850, 864), (823, 819, 866), (864, 832, 866), (827, 823, 866), (368, 866, 819), (861, 857, 866), (544, 545, 543), (716, 547, 865), (715, 546, 363), (548, 549, 369), (717, 718, 856), (550, 552, 553)])
me_cube_001.polygons.foreach_set('use_smooth', [True] * 612)
_uv = me_cube_001.uv_layers.new(name='UVMap')
_uv.uv.foreach_set('vector', [0.09743, 0.7234, 0.07421, 0.2963, 0.09743, 0.2963, 0.02778, 0.7234, 0.004568, 0.2963, 0.02778, 0.2963, 0.02778, 0.2963, 0.051, 0.7234, 0.02778, 0.7234, 0.8966, 0.5072, 0.9975, 0.4946, 0.9457, 0.5308, 0.07421, 0.7234, 0.051, 0.2963, 0.07421, 0.2963, 0.09743, 0.2963, 0.1206, 0.7234, 0.09743, 0.7234, 0.9457, 0.4413, 0.9975, 0.4775, 0.8966, 0.466, 0.6657, 0.6276, 0.6412, 0.5735, 0.6657, 0.5735, 0.5677, 0.3866, 0.5873, 0.4358, 0.5677, 0.4358, 0.5677, 0.5735, 0.5922, 0.6276, 0.5677, 0.6276, 0.548, 0.4358, 0.5283, 0.3866, 0.548, 0.3866, 0.5873, 0.3866, 0.607, 0.4358, 0.5873, 0.4358, 0.6657, 0.5735, 0.6902, 0.6276, 0.6657, 0.6276, 0.548, 0.3866, 0.5677, 0.4358, 0.548, 0.4358, 0.5922, 0.5735, 0.6167, 0.6276, 0.5922, 0.6276, 0.607, 0.3866, 0.6267, 0.4358, 0.607, 0.4358, 0.6412, 0.6276, 0.6167, 0.5735, 0.6412, 0.5735, 0.893, 0.1945, 0.1233, 0.0742, 0.893, 0.07297, 0.0, 0.0, 0.0, 0.0, 0.0, 0.0, 0.1208, 0.9391, 0.9015, 0.8239, 0.9048, 0.9391, 0.155, 0.5697, 0.8669, 0.4466, 0.8678, 0.571, 0.8883, 0.3819, 0.1289, 0.2588, 0.8883, 0.2524, 0.0, 0.0, 0.0, 0.0, 0.0, 0.0, 0.121, 0.4426, 0.8849, 0.4426, 0.8849, 0.4426, 0.8849, 0.3838, 0.121, 0.3851, 0.121, 0.3851, 0.1222, 0.7526, 0.8932, 0.6338, 0.8932, 0.7525, 0.9094, 0.8359, 0.9453, 0.3208, 0.9094, 0.3208, 0.9336, 0.3536, 0.9654, 0.8093, 0.9336, 0.8093, 0.9214, 0.4968, 0.9431, 0.8076, 0.9214, 0.8076, 0.121, 0.4426, 0.8849, 0.4426, 0.8849, 0.4426, 0.8859, 0.573, 0.121, 0.5717, 0.121, 0.5717, 0.8849, 0.3838, 0.121, 0.3851, 0.121, 0.3851, 0.121, 0.2574, 0.8849, 0.2511, 0.8849, 0.2511, 0.8849, 0.1936, 0.121, 0.1974, 0.121, 0.1974, 0.121, 0.8135, 0.8917, 0.815, 0.8917, 0.815, 0.121, 0.8135, 0.8917, 0.7584, 0.8917, 0.815, 0.121, 0.6232, 0.8859, 0.5783, 0.8878, 0.6242, 0.8849, 0.2511, 0.121, 0.1974, 0.8849, 0.1936, 0.8849, 0.4426, 0.121, 0.3851, 0.8849, 0.3838, 0.7718, 0.4773, 0.9292, 0.3994, 0.9093, 0.4831, 0.9536, 0.9848, 0.9897, 0.4684, 0.9536, 0.4684, 0.9329, 0.4275, 0.9547, 0.7414, 0.9329, 0.7414, 0.8024, 0.3673, 0.7539, 0.3672, 0.7731, 0.3647, 0.9223, 0.5558, 0.9521, 0.9816, 0.9521, 0.5558, 0.7539, 0.3672, 0.6887, 0.4821, 0.6653, 0.3688, 0.9348, 0.3157, 0.9691, 0.8054, 0.9348, 0.8054, 0.9055, 0.6024, 0.9405, 0.1019, 0.9055, 0.1019, 0.6218, 0.3688, 0.6887, 0.4821, 0.6503, 0.4898, 0.4962, 0.4994, 0.6218, 0.3688, 0.6503, 0.4898, 0.3239, 0.3746, 0.4962, 0.4994, 0.2494, 0.4986, 0.03817, 0.4166, 0.2494, 0.4986, 0.03368, 0.4866, 0.9772, 0.4025, 0.945, 0.2809, 0.945, 0.4025, 0.9229, 0.3195, 0.9564, 0.7991, 0.9229, 0.7991, 0.9865, 0.2336, 0.9574, 0.3931, 0.9574, 0.2336, 0.9588, 0.0681, 0.9879, 0.2181, 0.9588, 0.2181, 0.9481, 0.6083, 0.9481, 0.6083, 0.9481, 0.4845, 0.9481, 0.4988, 0.9481, 0.4988, 0.9803, 0.3785, -0.0003057, 0.0004663, 0.1322, 0.9477, -0.001827, 0.998, 0.9574, 0.742, 0.9865, 0.897, 0.9574, 0.8971, 0.6857, 0.9954, 0.06159, 0.9846, 0.06159, 0.9954, 0.9772, 0.8057, 0.945, 0.6805, 0.945, 0.8058, 0.9772, 0.7064, 0.945, 0.5808, 0.945, 0.7064, 0.5093, 0.2763, 0.6582, 0.2374, 0.6589, 0.2963, 0.6582, 0.2374, 0.6753, 0.2958, 0.6589, 0.2963, 0.6746, 0.237, 0.6798, 0.2922, 0.6753, 0.2958, 0.6798, 0.2922, 0.6837, 0.2387, 0.6917, 0.2919, 0.7306, 0.3754, 0.9076, 0.3312, 0.9076, 0.3885, 0.6837, 0.2387, 0.9044, 0.2368, 0.6917, 0.2919, 0.6917, 0.2919, 0.9076, 0.3312, 0.7027, 0.3299, 0.2008, 0.08717, 0.2564, 0.06218, 0.2297, 0.09046, 0.2297, 0.09046, 0.2564, 0.06218, 0.2553, 0.08983, 0.2553, 0.08983, 0.2564, 0.06218, 0.2854, 0.07919, 0.2553, 0.08983, 0.2829, 0.09484, 0.2647, 0.09359, 0.3267, 0.06072, 0.2854, 0.07919, 0.2564, 0.06218, 0.3317, 0.09077, 0.3067, 0.077, 0.3374, 0.08389, 0.3061, 0.09829, 0.3198, 0.09234, 0.3192, 0.09766, 0.3198, 0.09234, 0.3067, 0.077, 0.3317, 0.09077, 0.3585, 0.084, 0.3067, 0.077, 0.3267, 0.06072, 0.3585, 0.084, 0.3928, 0.06185, 0.3683, 0.09192, 0.3742, 0.1044, 0.3683, 0.09192, 0.405, 0.1085, 0.4289, 0.0626, 0.3683, 0.09192, 0.3928, 0.06185, 0.4418, 0.104, 0.405, 0.1085, 0.4289, 0.0626, 0.4132, 0.1179, 0.4418, 0.104, 0.4448, 0.1142, 0.4418, 0.104, 0.5034, 0.06379, 0.4533, 0.1029, 0.4616, 0.1093, 0.491, 0.1036, 0.4827, 0.1097, 0.5034, 0.06379, 0.491, 0.1036, 0.4533, 0.1029, 0.5542, 0.05914, 0.491, 0.1036, 0.5034, 0.06379, 0.491, 0.1036, 0.5588, 0.09357, 0.5497, 0.1086, 0.5588, 0.09357, 0.5725, 0.06826, 0.5731, 0.09435, 0.5806, 0.09961, 0.6024, 0.09547, 0.5948, 0.1004, 0.6034, 0.06991, 0.5731, 0.09435, 0.5725, 0.06826, 0.6024, 0.09547, 0.6102, 0.06938, 0.6066, 0.09469, 0.6096, 0.1041, 0.6066, 0.09469, 0.6254, 0.1037, 0.6299, 0.1071, 0.6254, 0.1037, 0.6411, 0.1079, 0.6411, 0.1079, 0.655, 0.112, 0.643, 0.1123, 0.6066, 0.09469, 0.6411, 0.1079, 0.6254, 0.1037, 0.6568, 0.06938, 0.6066, 0.09469, 0.6102, 0.06938, 0.6653, 0.1129, 0.6648, 0.09281, 0.69, 0.1111, 0.69, 0.1111, 0.6648, 0.09281, 0.7141, 0.108, 0.7294, 0.1038, 0.7141, 0.108, 0.6648, 0.09281, 0.7351, 0.06924, 0.6648, 0.09281, 0.6568, 0.06938, 0.7346, 0.1041, 0.7351, 0.06924, 0.7372, 0.06893, 0.7346, 0.1143, 0.7346, 0.1041, 0.7662, 0.1199, 0.7346, 0.1041, 0.7925, 0.1207, 0.7662, 0.1199, 0.7372, 0.06893, 0.8153, 0.1064, 0.7346, 0.1041, 0.8296, 0.1133, 0.8179, 0.06831, 0.9413, 0.06632, 0.8296, 0.1133, 0.9198, 0.1212, 0.8304, 0.1197, 0.1101, 0.6171, 0.5079, 0.6501, 0.1181, 0.6526, 0.1118, 0.6963, 0.5079, 0.6501, 0.5457, 0.6932, 0.1118, 0.6963, 0.5352, 0.7214, 0.1023, 0.732, 0.6992, 0.7174, 0.5972, 0.7201, 0.614, 0.7127, 0.1023, 0.732, 0.5352, 0.7214, 0.1265, 0.7777, 0.5352, 0.7214, 0.716, 0.749, 0.1265, 0.7777, 0.5047, 0.8069, 0.1265, 0.7777, 0.716, 0.749, 0.2689, 0.8534, 0.2314, 0.88, 0.158, 0.8322, 0.3029, 0.8674, 0.419, 0.8375, 0.4245, 0.8486, 0.4422, 0.8233, 0.4339, 0.8323, 0.158, 0.8322, 0.2689, 0.8534, 0.4339, 0.8323, 0.419, 0.8375, 0.4816, 0.8345, 0.4422, 0.8233, 0.5047, 0.8069, 0.5047, 0.8069, 0.4422, 0.8233, 0.158, 0.8322, 0.1532, 0.9126, 0.1173, 0.9559, 0.12, 0.8981, 0.1803, 0.8879, 0.1735, 0.8945, 0.1766, 0.8875, 0.1735, 0.8945, 0.171, 0.9091, 0.1649, 0.8968, 0.171, 0.9091, 0.2009, 0.9175, 0.1532, 0.9126, 0.2011, 0.9547, 0.1532, 0.9126, 0.2009, 0.9175, 0.2751, 0.9535, 0.2009, 0.9175, 0.2814, 0.9144, 0.2009, 0.9175, 0.2148, 0.9114, 0.2814, 0.9144, 0.2148, 0.9114, 0.2758, 0.9032, 0.2814, 0.9144, 0.2487, 0.899, 0.2758, 0.9032, 0.2209, 0.9023, 0.3312, 0.9524, 0.2814, 0.9144, 0.3362, 0.9082, 0.3362, 0.9082, 0.383, 0.952, 0.3312, 0.9524, 0.3362, 0.9082, 0.364, 0.9001, 0.3732, 0.9067, 0.383, 0.952, 0.4207, 0.9155, 0.4268, 0.9505, 0.4207, 0.9155, 0.3732, 0.9067, 0.4071, 0.9051, 0.4349, 0.9078, 0.4626, 0.9136, 0.4281, 0.9148, 0.4207, 0.9155, 0.4281, 0.9148, 0.4268, 0.9505, 0.4268, 0.9505, 0.4626, 0.9136, 0.4696, 0.951, 0.4676, 0.899, 0.5193, 0.9063, 0.4626, 0.9136, 0.5193, 0.9063, 0.4696, 0.951, 0.4626, 0.9136, 0.6032, 0.8824, 0.5767, 0.8924, 0.5742, 0.8851, 0.5366, 0.8901, 0.5193, 0.9063, 0.5224, 0.8966, 0.5912, 0.9497, 0.5193, 0.9063, 0.5767, 0.8924, 0.6242, 0.8955, 0.5912, 0.9497, 0.5767, 0.8924, 0.6371, 0.8936, 0.6599, 0.9105, 0.6242, 0.8955, 0.6778, 0.9263, 0.6242, 0.8955, 0.6599, 0.9105, 0.5912, 0.9497, 0.6778, 0.9263, 0.682, 0.9502, 0.7099, 0.8897, 0.753, 0.8997, 0.6901, 0.9028, 0.8042, 0.8959, 0.7604, 0.8997, 0.7684, 0.894, 0.6901, 0.9028, 0.753, 0.8997, 0.6858, 0.9186, 0.7604, 0.8997, 0.8085, 0.9067, 0.7329, 0.9502, 0.7604, 0.8997, 0.6858, 0.9186, 0.753, 0.8997, 0.6858, 0.9186, 0.682, 0.9502, 0.6778, 0.9263, 0.8331, 0.9499, 0.8085, 0.9067, 0.8245, 0.9113, 0.8498, 0.9013, 0.8245, 0.9113, 0.8325, 0.9051, 0.8331, 0.9499, 0.904, 0.9057, 0.9102, 0.9499, 0.9574, 0.4045, 0.9865, 0.5638, 0.9574, 0.5638, 0.9865, 0.5735, 0.9574, 0.7317, 0.9574, 0.5735, 0.4686, 0.1958, 0.5936, 0.07816, 0.6127, 0.2047, 0.8081, 0.1605, 0.5936, 0.07816, 0.8173, 0.1139, 0.8598, 0.2042, 0.8081, 0.1605, 0.8414, 0.1697, 1.0, -0.0003252, 0.1228, 0.07263, -0.0003057, 0.0004663, 1.0, -0.0003252, 0.8859, 0.5783, 0.8849, 0.4426, 0.9996, 1.0, 0.1322, 0.9477, 0.8893, 0.9466, 0.3091, 0.567, 0.9001, 0.578, 0.3208, 0.597, 0.07573, 0.001457, 0.03547, 0.993, 0.07573, 0.993, 0.002515, 0.00972, 0.9946, 0.02604, 0.9946, 0.00972, 0.9812, 0.9545, 0.006015, 0.9705, 0.006015, 0.9545, 0.9558, 0.0004896, 0.994, 0.9976, 0.9558, 0.9976, 0.1185, 0.7924, 0.9241, 0.729, 0.9234, 0.7747, 0.893, 0.1945, 0.1233, 0.0742, 0.1233, 0.1995, 0.0, 0.0, 0.0, 0.0, 0.0, 0.0, 0.9015, 0.8239, 0.1208, 0.9391, 0.9048, 0.9391, 0.8669, 0.4466, 0.155, 0.5697, 0.8678, 0.571, 0.8883, 0.3819, 0.1289, 0.2588, 0.1289, 0.3832, 0.0, 0.0, 0.0, 0.0, 0.0, 0.0, 0.8849, 0.4426, 0.121, 0.4426, 0.8849, 0.4426, 0.121, 0.3851, 0.8849, 0.3838, 0.121, 0.3851, 0.8932, 0.6338, 0.1222, 0.7526, 0.8932, 0.7525, 0.9453, 0.3208, 0.9094, 0.8359, 0.9094, 0.3208, 0.9654, 0.8093, 0.9336, 0.3536, 0.9336, 0.8093, 0.9431, 0.8076, 0.9214, 0.4968, 0.9214, 0.8076, 0.8849, 0.4426, 0.121, 0.4426, 0.8849, 0.4426, 0.121, 0.5717, 0.8859, 0.573, 0.121, 0.5717, 0.121, 0.3851, 0.8849, 0.3838, 0.121, 0.3851, 0.8849, 0.2511, 0.121, 0.2574, 0.8849, 0.2511, 0.121, 0.1974, 0.8849, 0.1936, 0.121, 0.1974, 0.8917, 0.815, 0.121, 0.8135, 0.8917, 0.815, 0.8917, 0.7584, 0.121, 0.8135, 0.8917, 0.815, 0.8859, 0.5783, 0.121, 0.6232, 0.8878, 0.6242, 0.8849, 0.2511, 0.121, 0.1974, 0.121, 0.2574, 0.8849, 0.4426, 0.121, 0.3851, 0.121, 0.4426, 0.7718, 0.4773, 0.9292, 0.3994, 0.8024, 0.3673, 0.9897, 0.4684, 0.9536, 0.9848, 0.9536, 0.4684, 0.9547, 0.7414, 0.9329, 0.4275, 0.9329, 0.7414, 0.7539, 0.3672, 0.8024, 0.3673, 0.7731, 0.3647, 0.9223, 0.5558, 0.9521, 0.9816, 0.9223, 0.9816, 0.7539, 0.3672, 0.6887, 0.4821, 0.7718, 0.4773, 0.9691, 0.8054, 0.9348, 0.3157, 0.9348, 0.8054, 0.9405, 0.1019, 0.9055, 0.6024, 0.9055, 0.1019, 0.6887, 0.4821, 0.6218, 0.3688, 0.6503, 0.4898, 0.4962, 0.4994, 0.6218, 0.3688, 0.4866, 0.369, 0.4962, 0.4994, 0.3239, 0.3746, 0.2494, 0.4986, 0.2494, 0.4986, 0.03817, 0.4166, 0.03368, 0.4866, 0.945, 0.2809, 0.9772, 0.4025, 0.945, 0.4025, 0.9229, 0.3195, 0.9564, 0.7991, 0.9564, 0.3195, 0.9574, 0.3931, 0.9865, 0.2336, 0.9574, 0.2336, 0.9588, 0.0681, 0.9879, 0.2181, 0.9879, 0.06772, 0.9803, 0.4845, 0.9803, 0.6083, 0.9481, 0.6083, 0.9803, 0.4988, 0.9481, 0.4988, 0.9481, 0.4988, -0.0003057, 0.0004663, 0.1322, 0.9477, 0.1228, 0.07263, 0.9865, 0.897, 0.9574, 0.742, 0.9574, 0.8971, 0.6857, 0.9954, 0.06159, 0.9846, 0.6858, 0.9846, 0.945, 0.6805, 0.9772, 0.8057, 0.945, 0.8058, 0.945, 0.5808, 0.9772, 0.7064, 0.945, 0.7064, 0.5093, 0.2763, 0.6582, 0.2374, 0.5054, 0.2349, 0.6582, 0.2374, 0.6753, 0.2958, 0.6746, 0.237, 0.6746, 0.237, 0.6798, 0.2922, 0.6837, 0.2387, 0.6798, 0.2922, 0.6917, 0.2919, 0.6837, 0.2387, 0.7306, 0.3754, 0.9076, 0.3312, 0.7027, 0.3299, 0.6837, 0.2387, 0.6917, 0.2919, 0.9044, 0.2368, 0.6917, 0.2919, 0.9076, 0.3312, 0.9044, 0.2368, 0.2008, 0.08717, 0.2564, 0.06218, 0.1829, 0.05869, 0.2297, 0.09046, 0.2553, 0.08983, 0.2564, 0.06218, 0.2553, 0.08983, 0.2854, 0.07919, 0.2564, 0.06218, 0.2829, 0.09484, 0.2553, 0.08983, 0.2647, 0.09359, 0.2854, 0.07919, 0.3267, 0.06072, 0.2564, 0.06218, 0.3317, 0.09077, 0.3374, 0.08389, 0.3067, 0.077, 0.3061, 0.09829, 0.3198, 0.09234, 0.3067, 0.077, 0.3198, 0.09234, 0.3317, 0.09077, 0.3067, 0.077, 0.3067, 0.077, 0.3585, 0.084, 0.3267, 0.06072, 0.3928, 0.06185, 0.3585, 0.084, 0.3683, 0.09192, 0.3742, 0.1044, 0.405, 0.1085, 0.3683, 0.09192, 0.4289, 0.0626, 0.3683, 0.09192, 0.405, 0.1085, 0.4418, 0.104, 0.4289, 0.0626, 0.405, 0.1085, 0.4132, 0.1179, 0.4418, 0.104, 0.405, 0.1085, 0.5034, 0.06379, 0.4418, 0.104, 0.4533, 0.1029, 0.4616, 0.1093, 0.491, 0.1036, 0.4533, 0.1029, 0.5034, 0.06379, 0.4533, 0.1029, 0.491, 0.1036, 0.5542, 0.05914, 0.491, 0.1036, 0.5588, 0.09357, 0.491, 0.1036, 0.5497, 0.1086, 0.5588, 0.09357, 0.5725, 0.06826, 0.5588, 0.09357, 0.5731, 0.09435, 0.5806, 0.09961, 0.6024, 0.09547, 0.5731, 0.09435, 0.5731, 0.09435, 0.6034, 0.06991, 0.5725, 0.06826, 0.6102, 0.06938, 0.6024, 0.09547, 0.6066, 0.09469, 0.6096, 0.1041, 0.6254, 0.1037, 0.6066, 0.09469, 0.6299, 0.1071, 0.6411, 0.1079, 0.6254, 0.1037, 0.655, 0.112, 0.6411, 0.1079, 0.643, 0.1123, 0.6066, 0.09469, 0.6411, 0.1079, 0.6648, 0.09281, 0.6066, 0.09469, 0.6568, 0.06938, 0.6102, 0.06938, 0.6653, 0.1129, 0.69, 0.1111, 0.6648, 0.09281, 0.69, 0.1111, 0.7141, 0.108, 0.6648, 0.09281, 0.7294, 0.1038, 0.6648, 0.09281, 0.7141, 0.108, 0.6648, 0.09281, 0.7351, 0.06924, 0.6568, 0.06938, 0.7346, 0.1041, 0.7351, 0.06924, 0.7294, 0.1038, 0.7346, 0.1143, 0.7662, 0.1199, 0.7346, 0.1041, 0.7925, 0.1207, 0.7346, 0.1041, 0.7662, 0.1199, 0.7372, 0.06893, 0.8153, 0.1064, 0.8179, 0.06831, 0.8296, 0.1133, 0.8179, 0.06831, 0.8153, 0.1064, 0.9198, 0.1212, 0.8296, 0.1133, 0.8304, 0.1197, 0.5079, 0.6501, 0.1101, 0.6171, 0.1181, 0.6526, 0.1118, 0.6963, 0.5079, 0.6501, 0.1181, 0.6526, 0.1118, 0.6963, 0.5352, 0.7214, 0.5457, 0.6932, 0.5972, 0.7201, 0.6992, 0.7174, 0.614, 0.7127, 0.1023, 0.732, 0.1265, 0.7777, 0.5352, 0.7214, 0.5352, 0.7214, 0.716, 0.749, 0.5972, 0.7201, 0.5047, 0.8069, 0.1265, 0.7777, 0.158, 0.8322, 0.2689, 0.8534, 0.158, 0.8322, 0.2314, 0.88, 0.419, 0.8375, 0.3029, 0.8674, 0.4245, 0.8486, 0.4422, 0.8233, 0.158, 0.8322, 0.4339, 0.8323, 0.4339, 0.8323, 0.2689, 0.8534, 0.419, 0.8375, 0.4816, 0.8345, 0.5047, 0.8069, 0.4422, 0.8233, 0.5047, 0.8069, 0.158, 0.8322, 0.4422, 0.8233, 0.1532, 0.9126, 0.12, 0.8981, 0.1173, 0.9559, 0.1735, 0.8945, 0.1803, 0.8879, 0.1766, 0.8875, 0.171, 0.9091, 0.1735, 0.8945, 0.1649, 0.8968, 0.2009, 0.9175, 0.171, 0.9091, 0.1532, 0.9126, 0.2011, 0.9547, 0.1532, 0.9126, 0.1173, 0.9559, 0.2751, 0.9535, 0.2009, 0.9175, 0.2011, 0.9547, 0.2009, 0.9175, 0.2814, 0.9144, 0.2148, 0.9114, 0.2148, 0.9114, 0.2758, 0.9032, 0.2209, 0.9023, 0.2487, 0.899, 0.2209, 0.9023, 0.2758, 0.9032, 0.2814, 0.9144, 0.3312, 0.9524, 0.3362, 0.9082, 0.383, 0.952, 0.3362, 0.9082, 0.3312, 0.9524, 0.3362, 0.9082, 0.364, 0.9001, 0.3387, 0.9017, 0.383, 0.952, 0.4268, 0.9505, 0.4207, 0.9155, 0.3732, 0.9067, 0.4207, 0.9155, 0.4071, 0.9051, 0.4349, 0.9078, 0.4281, 0.9148, 0.4626, 0.9136, 0.4207, 0.9155, 0.4268, 0.9505, 0.4281, 0.9148, 0.4268, 0.9505, 0.4626, 0.9136, 0.4281, 0.9148, 0.4676, 0.899, 0.5193, 0.9063, 0.5113, 0.8955, 0.5193, 0.9063, 0.4696, 0.951, 0.5291, 0.9499, 0.5767, 0.8924, 0.6032, 0.8824, 0.5742, 0.8851, 0.5193, 0.9063, 0.5366, 0.8901, 0.5224, 0.8966, 0.5912, 0.9497, 0.5193, 0.9063, 0.5291, 0.9499, 0.6242, 0.8955, 0.5767, 0.8924, 0.5912, 0.9497, 0.6371, 0.8936, 0.6599, 0.9105, 0.6587, 0.9009, 0.6778, 0.9263, 0.6242, 0.8955, 0.5912, 0.9497, 0.5912, 0.9497, 0.682, 0.9502, 0.6778, 0.9263, 0.7099, 0.8897, 0.753, 0.8997, 0.7493, 0.8932, 0.7604, 0.8997, 0.8042, 0.8959, 0.7684, 0.894, 0.6901, 0.9028, 0.6858, 0.9186, 0.753, 0.8997, 0.7604, 0.8997, 0.7329, 0.9502, 0.8085, 0.9067, 0.7604, 0.8997, 0.6858, 0.9186, 0.7329, 0.9502, 0.6858, 0.9186, 0.682, 0.9502, 0.7329, 0.9502, 0.8085, 0.9067, 0.8331, 0.9499, 0.8245, 0.9113, 0.8245, 0.9113, 0.8498, 0.9013, 0.8325, 0.9051, 0.904, 0.9057, 0.8331, 0.9499, 0.9102, 0.9499, 0.9865, 0.5638, 0.9574, 0.4045, 0.9574, 0.5638, 0.9574, 0.7317, 0.9865, 0.5735, 0.9574, 0.5735, 0.4686, 0.1958, 0.5936, 0.07816, 0.4464, 0.07613, 0.5936, 0.07816, 0.8081, 0.1605, 0.8173, 0.1139, 0.8598, 0.2042, 0.8081, 0.1605, 0.6127, 0.2047, 0.1228, 0.07263, 1.0, -0.0003252, -0.0003057, 0.0004663, 0.8878, 0.6242, 0.9996, 1.0, 0.8859, 0.5783, 0.1322, 0.9477, 0.9996, 1.0, 0.8893, 0.9466, 0.9001, 0.578, 0.3091, 0.567, 0.3208, 0.597, 0.03547, 0.993, 0.07573, 0.001457, 0.07573, 0.993, 0.9946, 0.02604, 0.002515, 0.00972, 0.9946, 0.00972, 0.006015, 0.9705, 0.9812, 0.9545, 0.006015, 0.9545, 0.994, 0.9976, 0.9558, 0.0004896, 0.9558, 0.9976, 0.1185, 0.7924, 0.9241, 0.729, 0.1064, 0.7577, 0.09743, 0.7234, 0.07421, 0.7234, 0.07421, 0.2963, 0.02778, 0.7234, 0.004568, 0.7234, 0.004568, 0.2963, 0.02778, 0.2963, 0.051, 0.2963, 0.051, 0.7234, 0.9975, 0.5222, 0.9457, 0.5308, 0.9975, 0.4946, 0.8966, 0.5072, 0.9457, 0.486, 0.9975, 0.4946, 0.07421, 0.7234, 0.051, 0.7234, 0.051, 0.2963, 0.09743, 0.2963, 0.1206, 0.2963, 0.1206, 0.7234, 0.9457, 0.486, 0.8966, 0.466, 0.9975, 0.4775, 0.9457, 0.4413, 0.9975, 0.4498, 0.9975, 0.4775, 0.6657, 0.6276, 0.6412, 0.6276, 0.6412, 0.5735, 0.5677, 0.3866, 0.5873, 0.3866, 0.5873, 0.4358, 0.5677, 0.5735, 0.5922, 0.5735, 0.5922, 0.6276, 0.548, 0.4358, 0.5283, 0.4358, 0.5283, 0.3866, 0.5873, 0.3866, 0.607, 0.3866, 0.607, 0.4358, 0.6657, 0.5735, 0.6902, 0.5735, 0.6902, 0.6276, 0.548, 0.3866, 0.5677, 0.3866, 0.5677, 0.4358, 0.5922, 0.5735, 0.6167, 0.5735, 0.6167, 0.6276, 0.607, 0.3866, 0.6267, 0.3866, 0.6267, 0.4358, 0.6412, 0.6276, 0.6167, 0.6276, 0.6167, 0.5735, 0.893, 0.1945, 0.1233, 0.1995, 0.1233, 0.0742, 0.0, 0.0, 0.0, 0.0, 0.0, 0.0, 0.1208, 0.9391, 0.1208, 0.8206, 0.9015, 0.8239, 0.155, 0.5697, 0.155, 0.4466, 0.8669, 0.4466, 0.8883, 0.3819, 0.1289, 0.3832, 0.1289, 0.2588, 0.0, 0.0, 0.0, 0.0, 0.0, 0.0, 0.121, 0.4426, 0.121, 0.4426, 0.8849, 0.4426, 0.8849, 0.3838, 0.8849, 0.3838, 0.121, 0.3851, 0.1222, 0.7526, 0.1222, 0.6327, 0.8932, 0.6338, 0.9094, 0.8359, 0.9453, 0.8359, 0.9453, 0.3208, 0.9336, 0.3536, 0.9654, 0.3536, 0.9654, 0.8093, 0.9214, 0.4968, 0.9431, 0.4968, 0.9431, 0.8076, 0.121, 0.4426, 0.121, 0.4426, 0.8849, 0.4426, 0.8859, 0.573, 0.8859, 0.573, 0.121, 0.5717, 0.8849, 0.3838, 0.8849, 0.3838, 0.121, 0.3851, 0.121, 0.2574, 0.121, 0.2574, 0.8849, 0.2511, 0.8849, 0.1936, 0.8849, 0.1936, 0.121, 0.1974, 0.121, 0.8135, 0.121, 0.8135, 0.8917, 0.815, 0.121, 0.8135, 0.121, 0.7605, 0.8917, 0.7584, 0.121, 0.6232, 0.121, 0.5772, 0.8859, 0.5783, 0.8849, 0.2511, 0.121, 0.2574, 0.121, 0.1974, 0.8849, 0.4426, 0.121, 0.4426, 0.121, 0.3851, 0.7718, 0.4773, 0.8024, 0.3673, 0.9292, 0.3994, 0.9536, 0.9848, 0.9897, 0.9848, 0.9897, 0.4684, 0.9329, 0.4275, 0.9547, 0.4275, 0.9547, 0.7414, 0.8024, 0.3673, 0.7718, 0.4773, 0.7539, 0.3672, 0.9223, 0.5558, 0.9223, 0.9816, 0.9521, 0.9816, 0.7539, 0.3672, 0.7718, 0.4773, 0.6887, 0.4821, 0.9348, 0.3157, 0.9691, 0.3157, 0.9691, 0.8054, 0.9055, 0.6024, 0.9405, 0.6024, 0.9405, 0.1019, 0.6218, 0.3688, 0.6653, 0.3688, 0.6887, 0.4821, 0.4962, 0.4994, 0.4866, 0.369, 0.6218, 0.3688, 0.3239, 0.3746, 0.4866, 0.369, 0.4962, 0.4994, 0.03817, 0.4166, 0.3239, 0.3746, 0.2494, 0.4986, 0.9772, 0.4025, 0.9772, 0.2803, 0.945, 0.2809, 0.9229, 0.3195, 0.9564, 0.3195, 0.9564, 0.7991, 0.9865, 0.2336, 0.9865, 0.3931, 0.9574, 0.3931, 0.9588, 0.0681, 0.9879, 0.06772, 0.9879, 0.2181, 0.9588, 0.2181, 0.9588, 0.2181, 0.9588, 0.0681, 0.9481, 0.4845, 0.9481, 0.4845, 0.9481, 0.6083, 0.9481, 0.6083, 0.9803, 0.6083, 0.9803, 0.4845, 0.9481, 0.4845, 0.9481, 0.4845, 0.9481, 0.6083, 0.9481, 0.6083, 0.9803, 0.4845, 0.9481, 0.4845, 0.9481, 0.3785, 0.9481, 0.3785, 0.9481, 0.4988, 0.9481, 0.4988, 0.9481, 0.4988, 0.9803, 0.4988, 0.9803, 0.3785, 0.9481, 0.3785, 0.9481, 0.4988, 0.9481, 0.4988, 0.9803, 0.4988, 0.9803, 0.3785, -0.0003057, 0.0004663, 0.1228, 0.07263, 0.1322, 0.9477, 0.9574, 0.742, 0.9865, 0.742, 0.9865, 0.897, 0.6857, 0.9954, 0.6858, 0.9846, 0.06159, 0.9846, 0.9772, 0.8057, 0.9772, 0.6805, 0.945, 0.6805, 0.9772, 0.7064, 0.9772, 0.5808, 0.945, 0.5808, 0.5093, 0.2763, 0.5054, 0.2349, 0.6582, 0.2374, 0.6582, 0.2374, 0.6746, 0.237, 0.6753, 0.2958, 0.6746, 0.237, 0.6837, 0.2387, 0.6798, 0.2922, 0.7306, 0.3754, 0.7027, 0.3299, 0.9076, 0.3312, 0.6917, 0.2919, 0.9044, 0.2368, 0.9076, 0.3312, 0.2008, 0.08717, 0.1829, 0.05869, 0.2564, 0.06218, 0.2553, 0.08983, 0.2854, 0.07919, 0.2829, 0.09484, 0.3267, 0.06072, 0.3067, 0.077, 0.2854, 0.07919, 0.3061, 0.09829, 0.3067, 0.077, 0.3198, 0.09234, 0.3585, 0.084, 0.3374, 0.08389, 0.3067, 0.077, 0.3585, 0.084, 0.3267, 0.06072, 0.3928, 0.06185, 0.4289, 0.0626, 0.405, 0.1085, 0.3683, 0.09192, 0.4132, 0.1179, 0.405, 0.1085, 0.4418, 0.104, 0.4418, 0.104, 0.4289, 0.0626, 0.5034, 0.06379, 0.4616, 0.1093, 0.4533, 0.1029, 0.491, 0.1036, 0.5542, 0.05914, 0.5588, 0.09357, 0.491, 0.1036, 0.5588, 0.09357, 0.5542, 0.05914, 0.5725, 0.06826, 0.5806, 0.09961, 0.5731, 0.09435, 0.6024, 0.09547, 0.6034, 0.06991, 0.6024, 0.09547, 0.5731, 0.09435, 0.6024, 0.09547, 0.6034, 0.06991, 0.6102, 0.06938, 0.6411, 0.1079, 0.6648, 0.09281, 0.655, 0.112, 0.6066, 0.09469, 0.6648, 0.09281, 0.6411, 0.1079, 0.6568, 0.06938, 0.6648, 0.09281, 0.6066, 0.09469, 0.7351, 0.06924, 0.7294, 0.1038, 0.6648, 0.09281, 0.7346, 0.1041, 0.7294, 0.1038, 0.7351, 0.06924, 0.7346, 0.1041, 0.8153, 0.1064, 0.7925, 0.1207, 0.7372, 0.06893, 0.8179, 0.06831, 0.8153, 0.1064, 0.8296, 0.1133, 0.8153, 0.1064, 0.8179, 0.06831, 0.8296, 0.1133, 0.9413, 0.06632, 0.9198, 0.1212, 0.1101, 0.6171, 0.5663, 0.6135, 0.5079, 0.6501, 0.1118, 0.6963, 0.1181, 0.6526, 0.5079, 0.6501, 0.1118, 0.6963, 0.5457, 0.6932, 0.5352, 0.7214, 0.6992, 0.7174, 0.716, 0.749, 0.5972, 0.7201, 0.5352, 0.7214, 0.5972, 0.7201, 0.716, 0.749, 0.5047, 0.8069, 0.158, 0.8322, 0.1265, 0.7777, 0.3029, 0.8674, 0.2689, 0.8534, 0.419, 0.8375, 0.2689, 0.8534, 0.158, 0.8322, 0.4339, 0.8323, 0.1803, 0.8879, 0.1877, 0.9099, 0.1735, 0.8945, 0.1735, 0.8945, 0.1877, 0.9099, 0.171, 0.9091, 0.171, 0.9091, 0.1877, 0.9099, 0.2009, 0.9175, 0.2011, 0.9547, 0.1173, 0.9559, 0.1532, 0.9126, 0.2751, 0.9535, 0.2011, 0.9547, 0.2009, 0.9175, 0.2148, 0.9114, 0.2209, 0.9023, 0.2758, 0.9032, 0.3312, 0.9524, 0.2751, 0.9535, 0.2814, 0.9144, 0.3362, 0.9082, 0.3732, 0.9067, 0.383, 0.952, 0.3362, 0.9082, 0.3387, 0.9017, 0.364, 0.9001, 0.4207, 0.9155, 0.383, 0.952, 0.3732, 0.9067, 0.4268, 0.9505, 0.4281, 0.9148, 0.4626, 0.9136, 0.4676, 0.899, 0.5113, 0.8955, 0.5193, 0.9063, 0.5193, 0.9063, 0.5291, 0.9499, 0.4696, 0.951, 0.6032, 0.8824, 0.6242, 0.8955, 0.5767, 0.8924, 0.5366, 0.8901, 0.5767, 0.8924, 0.5193, 0.9063, 0.5912, 0.9497, 0.5291, 0.9499, 0.5193, 0.9063, 0.6371, 0.8936, 0.6587, 0.9009, 0.6599, 0.9105, 0.6778, 0.9263, 0.5912, 0.9497, 0.6242, 0.8955, 0.7099, 0.8897, 0.7493, 0.8932, 0.753, 0.8997, 0.8042, 0.8959, 0.8085, 0.9067, 0.7604, 0.8997, 0.7604, 0.8997, 0.7329, 0.9502, 0.6858, 0.9186, 0.6858, 0.9186, 0.7329, 0.9502, 0.682, 0.9502, 0.8331, 0.9499, 0.7329, 0.9502, 0.8085, 0.9067, 0.8498, 0.9013, 0.904, 0.9057, 0.8245, 0.9113, 0.8331, 0.9499, 0.8245, 0.9113, 0.904, 0.9057, 0.9574, 0.4045, 0.9865, 0.4045, 0.9865, 0.5638, 0.9865, 0.5735, 0.9865, 0.7317, 0.9574, 0.7317, 0.4686, 0.1958, 0.4464, 0.07613, 0.5936, 0.07816, 0.8081, 0.1605, 0.6127, 0.2047, 0.5936, 0.07816, 0.8598, 0.2042, 0.6127, 0.2047, 0.8081, 0.1605, 1.0, -0.0003252, 0.8822, 0.06783, 0.1228, 0.07263, 0.8849, 0.3838, 0.8849, 0.2511, 1.0, -0.0003252, 0.8849, 0.1936, 0.8822, 0.06783, 1.0, -0.0003252, 1.0, -0.0003252, 0.9996, 1.0, 0.8859, 0.5783, 0.8893, 0.9466, 0.8917, 0.815, 0.9996, 1.0, 0.8878, 0.6242, 0.8859, 0.5783, 0.9996, 1.0, 0.8917, 0.815, 0.8917, 0.7584, 0.9996, 1.0, 0.8849, 0.1936, 1.0, -0.0003252, 0.8849, 0.2511, 0.8849, 0.4426, 0.8849, 0.3838, 1.0, -0.0003252, 0.9996, 1.0, 0.8917, 0.7584, 0.8878, 0.6242, 0.9996, 1.0, -0.001827, 0.998, 0.1322, 0.9477, 0.3091, 0.567, 0.9009, 0.5385, 0.9001, 0.578, 0.07573, 0.001457, 0.03547, 0.001457, 0.03547, 0.993, 0.002515, 0.00972, 0.002515, 0.02604, 0.9946, 0.02604, 0.9812, 0.9545, 0.9812, 0.9705, 0.006015, 0.9705, 0.9558, 0.0004896, 0.994, 0.0004896, 0.994, 0.9976, 0.1185, 0.7924, 0.1064, 0.7577, 0.9241, 0.729, 0.893, 0.1945, 0.893, 0.07297, 0.1233, 0.0742, 0.0, 0.0, 0.0, 0.0, 0.0, 0.0, 0.9015, 0.8239, 0.1208, 0.8206, 0.1208, 0.9391, 0.8669, 0.4466, 0.155, 0.4466, 0.155, 0.5697, 0.8883, 0.3819, 0.8883, 0.2524, 0.1289, 0.2588, 0.0, 0.0, 0.0, 0.0, 0.0, 0.0, 0.8849, 0.4426, 0.121, 0.4426, 0.121, 0.4426, 0.121, 0.3851, 0.8849, 0.3838, 0.8849, 0.3838, 0.8932, 0.6338, 0.1222, 0.6327, 0.1222, 0.7526, 0.9453, 0.3208, 0.9453, 0.8359, 0.9094, 0.8359, 0.9654, 0.8093, 0.9654, 0.3536, 0.9336, 0.3536, 0.9431, 0.8076, 0.9431, 0.4968, 0.9214, 0.4968, 0.8849, 0.4426, 0.121, 0.4426, 0.121, 0.4426, 0.121, 0.5717, 0.8859, 0.573, 0.8859, 0.573, 0.121, 0.3851, 0.8849, 0.3838, 0.8849, 0.3838, 0.8849, 0.2511, 0.121, 0.2574, 0.121, 0.2574, 0.121, 0.1974, 0.8849, 0.1936, 0.8849, 0.1936, 0.8917, 0.815, 0.121, 0.8135, 0.121, 0.8135, 0.8917, 0.7584, 0.121, 0.7605, 0.121, 0.8135, 0.8859, 0.5783, 0.121, 0.5772, 0.121, 0.6232, 0.8849, 0.2511, 0.8849, 0.1936, 0.121, 0.1974, 0.8849, 0.4426, 0.8849, 0.3838, 0.121, 0.3851, 0.7718, 0.4773, 0.9093, 0.4831, 0.9292, 0.3994, 0.9897, 0.4684, 0.9897, 0.9848, 0.9536, 0.9848, 0.9547, 0.7414, 0.9547, 0.4275, 0.9329, 0.4275, 0.7539, 0.3672, 0.7718, 0.4773, 0.8024, 0.3673, 0.9223, 0.5558, 0.9521, 0.5558, 0.9521, 0.9816, 0.7539, 0.3672, 0.6653, 0.3688, 0.6887, 0.4821, 0.9691, 0.8054, 0.9691, 0.3157, 0.9348, 0.3157, 0.9405, 0.1019, 0.9405, 0.6024, 0.9055, 0.6024, 0.6887, 0.4821, 0.6653, 0.3688, 0.6218, 0.3688, 0.4962, 0.4994, 0.6503, 0.4898, 0.6218, 0.3688, 0.4962, 0.4994, 0.4866, 0.369, 0.3239, 0.3746, 0.2494, 0.4986, 0.3239, 0.3746, 0.03817, 0.4166, 0.945, 0.2809, 0.9772, 0.2803, 0.9772, 0.4025, 0.9229, 0.3195, 0.9229, 0.7991, 0.9564, 0.7991, 0.9574, 0.3931, 0.9865, 0.3931, 0.9865, 0.2336, 0.9588, 0.0681, 0.9588, 0.2181, 0.9588, 0.2181, 0.9588, 0.2181, 0.9879, 0.2181, 0.9588, 0.0681, 0.9481, 0.6083, 0.9481, 0.4845, 0.9481, 0.4845, 0.9481, 0.4845, 0.9481, 0.4845, 0.9803, 0.4845, 0.9803, 0.6083, 0.9481, 0.6083, 0.9481, 0.6083, 0.9481, 0.6083, 0.9481, 0.4845, 0.9803, 0.4845, 0.9481, 0.4988, 0.9481, 0.3785, 0.9481, 0.3785, 0.9481, 0.3785, 0.9803, 0.3785, 0.9803, 0.4988, 0.9481, 0.4988, 0.9481, 0.4988, 0.9481, 0.4988, 0.9481, 0.4988, 0.9481, 0.3785, 0.9803, 0.4988, -0.0003057, 0.0004663, -0.001827, 0.998, 0.1322, 0.9477, 0.9865, 0.897, 0.9865, 0.742, 0.9574, 0.742, 0.6857, 0.9954, 0.06159, 0.9954, 0.06159, 0.9846, 0.945, 0.6805, 0.9772, 0.6805, 0.9772, 0.8057, 0.945, 0.5808, 0.9772, 0.5808, 0.9772, 0.7064, 0.5093, 0.2763, 0.6589, 0.2963, 0.6582, 0.2374, 0.6582, 0.2374, 0.6589, 0.2963, 0.6753, 0.2958, 0.6746, 0.237, 0.6753, 0.2958, 0.6798, 0.2922, 0.7306, 0.3754, 0.9076, 0.3885, 0.9076, 0.3312, 0.6917, 0.2919, 0.7027, 0.3299, 0.9076, 0.3312, 0.2008, 0.08717, 0.2297, 0.09046, 0.2564, 0.06218, 0.2829, 0.09484, 0.2854, 0.07919, 0.2553, 0.08983, 0.2854, 0.07919, 0.3067, 0.077, 0.3267, 0.06072, 0.3061, 0.09829, 0.3192, 0.09766, 0.3198, 0.09234, 0.3067, 0.077, 0.3374, 0.08389, 0.3585, 0.084, 0.3928, 0.06185, 0.3267, 0.06072, 0.3585, 0.084, 0.4289, 0.0626, 0.3928, 0.06185, 0.3683, 0.09192, 0.4132, 0.1179, 0.4448, 0.1142, 0.4418, 0.104, 0.5034, 0.06379, 0.4289, 0.0626, 0.4418, 0.104, 0.4616, 0.1093, 0.4827, 0.1097, 0.491, 0.1036, 0.5542, 0.05914, 0.5034, 0.06379, 0.491, 0.1036, 0.5725, 0.06826, 0.5542, 0.05914, 0.5588, 0.09357, 0.5806, 0.09961, 0.5948, 0.1004, 0.6024, 0.09547, 0.5731, 0.09435, 0.6024, 0.09547, 0.6034, 0.06991, 0.6102, 0.06938, 0.6034, 0.06991, 0.6024, 0.09547, 0.655, 0.112, 0.6648, 0.09281, 0.6411, 0.1079, 0.6066, 0.09469, 0.6254, 0.1037, 0.6411, 0.1079, 0.6066, 0.09469, 0.6648, 0.09281, 0.6568, 0.06938, 0.6648, 0.09281, 0.7294, 0.1038, 0.7351, 0.06924, 0.7346, 0.1041, 0.7372, 0.06893, 0.7351, 0.06924, 0.7925, 0.1207, 0.8153, 0.1064, 0.7346, 0.1041, 0.7372, 0.06893, 0.7346, 0.1041, 0.8153, 0.1064, 0.8296, 0.1133, 0.9413, 0.06632, 0.8179, 0.06831, 0.9198, 0.1212, 0.9413, 0.06632, 0.8296, 0.1133, 0.5079, 0.6501, 0.5663, 0.6135, 0.1101, 0.6171, 0.1118, 0.6963, 0.5457, 0.6932, 0.5079, 0.6501, 0.1118, 0.6963, 0.1023, 0.732, 0.5352, 0.7214, 0.5972, 0.7201, 0.716, 0.749, 0.6992, 0.7174, 0.5352, 0.7214, 0.1265, 0.7777, 0.716, 0.749, 0.5047, 0.8069, 0.716, 0.749, 0.1265, 0.7777, 0.419, 0.8375, 0.2689, 0.8534, 0.3029, 0.8674, 0.4339, 0.8323, 0.158, 0.8322, 0.2689, 0.8534, 0.1735, 0.8945, 0.1877, 0.9099, 0.1803, 0.8879, 0.171, 0.9091, 0.1877, 0.9099, 0.1735, 0.8945, 0.2009, 0.9175, 0.1877, 0.9099, 0.171, 0.9091, 0.2011, 0.9547, 0.2009, 0.9175, 0.1532, 0.9126, 0.2751, 0.9535, 0.2814, 0.9144, 0.2009, 0.9175, 0.2148, 0.9114, 0.2814, 0.9144, 0.2758, 0.9032, 0.2814, 0.9144, 0.2751, 0.9535, 0.3312, 0.9524, 0.383, 0.952, 0.3732, 0.9067, 0.3362, 0.9082, 0.3362, 0.9082, 0.3732, 0.9067, 0.364, 0.9001, 0.3732, 0.9067, 0.383, 0.952, 0.4207, 0.9155, 0.4268, 0.9505, 0.4696, 0.951, 0.4626, 0.9136, 0.4676, 0.899, 0.4626, 0.9136, 0.5193, 0.9063, 0.5193, 0.9063, 0.4626, 0.9136, 0.4696, 0.951, 0.5767, 0.8924, 0.6242, 0.8955, 0.6032, 0.8824, 0.5193, 0.9063, 0.5767, 0.8924, 0.5366, 0.8901, 0.5912, 0.9497, 0.5767, 0.8924, 0.5193, 0.9063, 0.6371, 0.8936, 0.6242, 0.8955, 0.6599, 0.9105, 0.6778, 0.9263, 0.6599, 0.9105, 0.6242, 0.8955, 0.7099, 0.8897, 0.6901, 0.9028, 0.753, 0.8997, 0.7604, 0.8997, 0.8085, 0.9067, 0.8042, 0.8959, 0.7604, 0.8997, 0.753, 0.8997, 0.6858, 0.9186, 0.6858, 0.9186, 0.6778, 0.9263, 0.682, 0.9502, 0.8085, 0.9067, 0.7329, 0.9502, 0.8331, 0.9499, 0.8245, 0.9113, 0.904, 0.9057, 0.8498, 0.9013, 0.904, 0.9057, 0.8245, 0.9113, 0.8331, 0.9499, 0.9865, 0.5638, 0.9865, 0.4045, 0.9574, 0.4045, 0.9574, 0.7317, 0.9865, 0.7317, 0.9865, 0.5735, 0.4686, 0.1958, 0.6127, 0.2047, 0.5936, 0.07816, 0.5936, 0.07816, 0.6127, 0.2047, 0.8081, 0.1605, 0.8598, 0.2042, 0.8414, 0.1697, 0.8081, 0.1605, 0.1228, 0.07263, 0.8822, 0.06783, 1.0, -0.0003252, 0.8849, 0.1936, 0.8849, 0.2511, 1.0, -0.0003252, 0.8849, 0.3838, 0.8849, 0.4426, 1.0, -0.0003252, 0.8849, 0.4426, 0.8859, 0.5783, 1.0, -0.0003252, 1.0, -0.0003252, 0.8822, 0.06783, 0.8849, 0.1936, 0.8849, 0.2511, 0.8849, 0.3838, 1.0, -0.0003252, 0.8917, 0.7584, 0.8917, 0.815, 0.9996, 1.0, 1.0, -0.0003252, 0.8859, 0.5783, 0.9996, 1.0, 0.8878, 0.6242, 0.8917, 0.7584, 0.9996, 1.0, 0.8893, 0.9466, 0.9996, 1.0, 0.8917, 0.815, 0.1322, 0.9477, -0.001827, 0.998, 0.9996, 1.0, 0.9001, 0.578, 0.9009, 0.5385, 0.3091, 0.567, 0.03547, 0.993, 0.03547, 0.001457, 0.07573, 0.001457, 0.9946, 0.02604, 0.002515, 0.02604, 0.002515, 0.00972, 0.006015, 0.9705, 0.9812, 0.9705, 0.9812, 0.9545, 0.994, 0.9976, 0.994, 0.0004896, 0.9558, 0.0004896, 0.1185, 0.7924, 0.9234, 0.7747, 0.9241, 0.729])
me_cube_001.materials.append(mat_material_000001)
me_cube_001.use_remesh_preserve_volume = False
me_cube_001.use_remesh_preserve_attributes = False
me_cube_001.use_mirror_vertex_groups = False
me_cube_001.update()

# ---- objects
ob_newdoor = bpy.data.objects.new('NewDoor', me_cube_001)

# ---- transforms, parenting, visibility, modifiers, constraints
ob_newdoor.location = (1.317, 0.0, 0.0)
ob_newdoor.rotation_euler = (1.571, 0.0, 0.0)
ob_newdoor.scale = (72.22, 72.22, 72.22)
ob_newdoor.lineart.crease_threshold = 0.0

# ---- collection membership
col_collection_2.objects.link(ob_newdoor)

# ---- scene / render settings (as saved in the file)
scene.frame_start = 1; scene.frame_end = 250; scene.frame_set(1)
scene.render.engine = 'BLENDER_EEVEE_NEXT'
scene.render.resolution_percentage = 50
scene.render.dither_intensity = 0.0
scene.cycles.use_denoising = False
scene.cycles.samples = 128
scene.cycles.sampling_pattern = 'TABULATED_SOBOL'
scene.cycles.light_sampling_threshold = 0.0
scene.cycles.use_adaptive_sampling = False
scene.cycles.use_light_tree = False
scene.cycles.blur_glossy = 0.0
scene.cycles.sample_clamp_indirect = 0.0
scene.view_settings.view_transform = 'Standard'
bpy.context.view_layer.update()

# ---- added for rendering (the .blend has no active camera and no usable light): camera, sun
cam_auto = bpy.data.cameras.new('AutoCamera')
cam_auto.lens = 50.0
cam_auto.sensor_width = 36.0
cam_auto.clip_end = 2989.6
ob_auto_camera = bpy.data.objects.new('AutoCamera', cam_auto)
scene.collection.objects.link(ob_auto_camera)
ob_auto_camera.location = (173.854, -282.53, 137.128)
ob_auto_camera.rotation_euler = (1.09748, -7.21219e-08, 0.694738)
scene.camera = ob_auto_camera
light_auto_sun = bpy.data.lights.new('AutoSun', 'SUN')
light_auto_sun.energy = 3.0
light_auto_sun.angle = 0.0523599
ob_auto_sun = bpy.data.objects.new('AutoSun', light_auto_sun)
scene.collection.objects.link(ob_auto_sun)
ob_auto_sun.rotation_euler = (0.872665, 0.174533, 0.523599)
bpy.context.view_layer.update()
